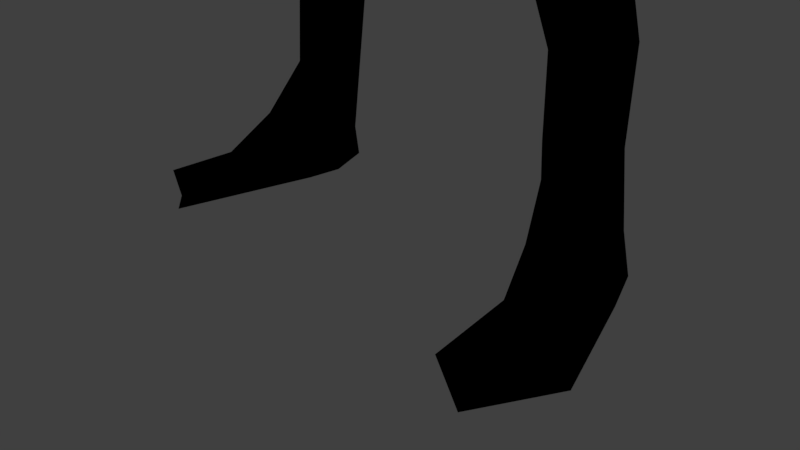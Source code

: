 # Source: UglyOrc.blend  (saved by Blender 2.78.0; exported with 4.5.12 LTS)
import bpy
from mathutils import Matrix  # noqa: F401  (used for matrix-valued properties, if any)

bpy.ops.wm.read_factory_settings(use_empty=True)
scene = bpy.context.scene
scene.name = 'Scene'

# ---- collections
col_collection_1 = bpy.data.collections.new('Collection 1'); scene.collection.children.link(col_collection_1)

# ---- images (referenced by path relative to the original .blend; pixels are not part of the script)
import os
ASSET_DIR = os.environ.get("B2B_ASSET_DIR", "")  # directory of the original .blend (textures are referenced by path, not embedded)
HERE = os.path.dirname(os.path.abspath(__file__))  # packed textures are extracted next to this script under _unpacked/

def load_image(name, relpath, width, height, colorspace="sRGB"):
    """Load a texture the original file referenced (path relative to the .blend, or extracted next to this script)."""
    p = next((c for c in (os.path.join(HERE, relpath), os.path.join(ASSET_DIR, relpath)) if relpath and os.path.exists(c)), "")
    if p:
        img = bpy.data.images.load(p, check_existing=True)
        img.name = name
    else:  # same state as the original file: an image datablock whose file is absent (Cycles renders it pink)
        img = bpy.data.images.new(name, width, height)
        img.source = "FILE"
        img.filepath = "//" + (relpath or name)
    img.colorspace_settings.name = colorspace
    return img
img_guyy = load_image('guyy', 'guyy.png', 1024, 1024, 'sRGB')

# ---- materials (node trees are filled in below, after node groups)
mat_material_002 = bpy.data.materials.new('Material.002')
mat_material_002.alpha_threshold = 0.0
mat_material_002.diffuse_color = (0.9404, 0.2367, 0.2127, 1.0)
mat_material_002.roughness = 0.5
mat_material_002.specular_intensity = 0.1094
mat_material_002.line_color = (0.0, 0.0, 0.0, 1.0)

# ---- material node trees
mat_material_002.use_nodes = True; mat_material_002.node_tree.nodes.clear()
_N = mat_material_002.node_tree.nodes; _L = mat_material_002.node_tree.links
n0 = _N.new('NodeUndefined'); n0.name = 'Output'; n0.location = (300, 300)
n0.inputs[1].default_value = 1.0
n1 = _N.new('NodeUndefined'); n1.name = 'Material'; n1.location = (10, 300)
n1.inputs[1].default_value = (0.0, 0.0, 0.0, 1.0)
n1.inputs[2].default_value = 0.0
n1.inputs[3].default_value = (0.0, 0.0, 0.0)
n2 = _N.new('ShaderNodeTexImage'); n2.name = 'Image Texture'; n2.location = (258, -144)
n2.width = 140
n2.image = img_guyy
_L.new(n1.outputs[0], n0.inputs[0])
_L.new(n2.outputs[0], n1.inputs[0])

# ---- world
world_world = bpy.data.worlds.new('World'); scene.world = world_world
world_world.color = (0.05088, 0.05088, 0.05088)
world_world.use_sun_shadow = False
world_world.sun_shadow_jitter_overblur = 0.0
world_world.cycles.sampling_method = 'MANUAL'

# ---- cameras
cam_camera = bpy.data.cameras.new('Camera')
cam_camera.clip_end = 100.0
cam_camera.lens = 35.0
cam_camera.sensor_width = 32.0
cam_camera.sensor_height = 18.0
cam_camera.ortho_scale = 7.314
cam_camera.dof.focus_distance = 0.0

# ---- lights
light_lamp = bpy.data.lights.new('Lamp', 'POINT')
light_lamp.transmission_factor = 0.0
light_lamp.cutoff_distance = 30.0
light_lamp.energy = 100.0
light_lamp.shadow_buffer_clip_start = 1.001
light_lamp.shadow_soft_size = 0.1
light_lamp.shadow_maximum_resolution = 0.006
light_lamp.use_absolute_resolution = True

# ---- meshes
me_cube_006 = bpy.data.meshes.new('Cube.006')
me_cube_006.from_pydata([(-4.6, 0.1561, -1.741), (-4.795, -0.04135, -2.31), (-5.075, -0.2915, -2.469), (-5.018, -0.8854, -2.453), (-5.005, -0.9963, -2.372), (-5.164, -0.3654, -2.438), (-4.977, 0.05027, -1.503), (-4.973, -0.3366, -1.416), (-5.118, -0.5812, -2.07), (-5.106, -0.2036, -2.221), (-4.826, -0.6022, -1.42), (-4.623, -0.6379, -1.56), (-4.845, -0.7886, -2.063), (-5.002, -0.7764, -1.997), (-4.777, -0.2746, -2.316), (-4.793, -0.6063, -2.195), (-4.523, -0.4053, -1.711), (-5.047, -0.4574, -1.668), (-4.952, -0.7941, -1.708), (-4.91, -0.7961, -1.891), (-4.617, -0.5026, -1.884), (-4.614, -0.1536, -1.979), (-4.842, -1.075, -1.82), (-4.65, -0.8078, -1.835), (-4.827, -1.343, -2.058), (-4.766, -0.8008, -1.944), (-4.697, -0.8832, -1.697), (-4.854, -0.9859, -1.99), (-4.688, -0.9998, -1.924), (-4.856, -0.8743, -1.624), (-5.104, -0.5445, -2.431), (-5.16, -0.6126, -2.354), (-5.041, -0.2457, -2.466), (-5.063, -0.1462, -2.455), (-5.145, -0.9382, -2.382), (-5.068, -1.0, -2.585), (-5.169, -1.053, -2.531), (-5.056, -1.101, -2.513), (-5.005, -1.289, -2.759), (-5.015, -1.206, -2.82), (-5.103, -1.269, -2.801), (-5.049, -1.125, -2.725), (-5.142, -1.191, -2.696), (-5.037, -1.22, -2.658), (-5.032, -0.6434, -2.606), (-5.026, -0.7626, -2.564), (-5.17, -0.6988, -2.556), (-5.083, -0.7202, -2.782), (-5.187, -0.7735, -2.747), (-5.077, -0.8282, -2.744), (-5.028, -0.9562, -3.058), (-5.032, -0.8663, -3.091), (-5.124, -0.9236, -3.096), (-5.065, -0.8093, -2.967), (-5.161, -0.8698, -2.963), (-5.06, -0.9104, -2.932), (-5.013, -0.3909, -2.672), (-5.056, -0.5072, -2.643), (-5.173, -0.4032, -2.647), (-5.05, -0.4279, -2.849), (-5.171, -0.4488, -2.837), (-5.089, -0.5332, -2.823), (-5.022, -0.6341, -3.117), (-4.989, -0.5461, -3.14), (-5.092, -0.5706, -3.163), (-5.026, -0.4963, -3.025), (-5.136, -0.5233, -3.041), (-5.062, -0.5951, -3.001), (-4.912, -0.1506, -2.648), (-4.955, -0.2605, -2.639), (-5.055, -0.1629, -2.639), (-4.948, -0.1628, -2.793), (-5.066, -0.1742, -2.792), (-4.984, -0.2547, -2.787), (-4.911, -0.3038, -3.03), (-4.881, -0.2269, -3.036), (-4.981, -0.2376, -3.062), (-4.92, -0.1981, -2.94), (-5.027, -0.2114, -2.961), (-4.953, -0.2841, -2.935), (-5.125, -0.7937, -2.217), (-5.08, -0.7405, -2.3), (-5.052, -0.8788, -2.186), (-4.892, -0.807, -2.287), (-4.96, -0.747, -2.336), (-5.088, -0.6987, -2.338), (-4.963, -0.7054, -2.374), (-4.913, -0.6264, -2.424), (-4.981, -0.5516, -2.465), (-5.001, -0.5039, -2.482), (-4.917, -0.4289, -2.486), (-4.951, -0.3322, -2.489), (-5.123, -0.481, -2.454), (-4.964, -0.08193, -2.479), (-4.833, -0.2185, -2.492), (-4.926, -0.2842, -2.484), (-4.554, 0.2128, -1.507), (-4.486, -0.2289, -1.47), (-4.766, -0.3749, -1.252), (-4.901, 0.1025, -1.29), (-4.587, -0.4533, -1.471), (-4.923, -0.2117, -1.295), (-4.898, -0.5073, -2.429), (-5.16, -0.4825, -2.35), (-5.027, -0.6568, -1.805), (-4.695, -0.6826, -1.957), (-4.951, -0.666, -1.501), (-4.585, -0.7103, -1.706), (-4.886, -0.6934, -2.324), (-5.136, -0.6778, -2.244), (-4.862, -0.3163, -2.448), (-5.112, -0.2415, -2.397), (-3.199, -0.6473, -7.348), (-2.413, 1.151, -7.747), (-1.89, 1.134, -7.001), (-2.329, 0.579, -6.695), (-2.369, 1.664, -7.746), (-1.852, 1.562, -7.077), (-2.757, 1.683, -7.498), (-3.004, 1.069, -7.527), (-2.816, -0.8406, -7.756), (-2.913, 0.8802, -7.748), (-3.47, -0.3212, -7.662), (-2.749, 0.7397, -6.717), (-2.518, -0.1649, -7.11), (-2.498, 0.7295, -7.748), (-3.134, 0.2214, -7.752), (-1.978, 1.145, -7.517), (-2.244, 1.98, -7.531), (-2.654, 1.639, -6.94), (-2.912, 1.003, -7.028), (-2.322, -0.9945, -7.508), (-2.04, 0.6818, -7.002), (-3.143, 0.2821, -7.311), (-1.933, 1.015, -6.367), (-2.664, 1.296, -6.367), (-2.844, 1.338, -7.706), (-1.498, 1.207, 1.271), (-1.539, 0.5073, 2.656), (-1.908, 1.437, 2.287), (-1.254, 2.331, 2.595), (-1.889, 1.753, 2.034), (-1.444, 1.402, 0.2857), (-1.118, 2.021, -0.2292), (-1.602, 0.8098, 4.571), (-1.626, 1.548, 4.988), (-1.14, 2.518, 4.863), (-1.587, 2.325, 2.935), (-1.518, 0.3246, 4.007), (-1.834, 2.019, 4.654), (-1.133, 0.4758, 4.379), (-1.274, 1.738, 5.154), (-1.545, 2.756, 4.362), (-1.523, -0.1018, 3.189), (-1.156, -0.06432, 3.638), (-1.389, 0.103, 2.421), (-1.626, 1.118, 1.916), (-0.9779, -0.1799, 2.065), (-1.257, 0.3668, 2.173), (-1.157, 2.61, 3.789), (-1.587, 1.893, 1.777), (-1.124, 0.2939, 4.191), (-1.388, -0.3031, 2.695), (-0.8333, -0.6465, 1.197), (-0.7415, -0.5929, -0.8921), (-2.007, 1.472, 2.783), (-2.833, 0.7054, 4.267), (-2.648, 2.193, 3.919), (-2.157, 0.09857, 3.274), (0.0, 0.219, -1.495), (-0.6003, 0.287, 4.388), (-0.8634, 1.641, 5.134), (0.0, -0.3797, 2.141), (0.0, -0.3015, 3.554), (-1.157, 1.152, 5.162), (-0.4209, -0.635, -1.044), (-0.7511, 0.5727, 4.663), (0.0, 0.1022, 4.35), (-0.8075, 2.224, -0.06568), (0.0, 2.159, 4.612), (0.0, 2.154, 2.944), (0.0, 1.893, 1.308), (0.0, 2.072, -0.7556), (-3.102, 0.4296, 1.221), (-4.126, 1.034, 1.61), (-3.419, 1.395, 1.141), (-3.715, -0.03026, 1.614), (-1.952, 2.044, 2.322), (-1.695, 0.04623, 2.901), (-1.874, 0.5411, 4.269), (-2.033, 2.354, 2.604), (-1.85, 0.004287, 3.272), (-2.223, 1.519, 4.602), (-1.869, 1.455, 2.679), (-1.733, 0.537, 2.856), (-2.222, 0.7922, 4.445), (-2.152, 2.532, 4.198), (-2.041, 0.3184, 3.993), (-2.531, 1.19, -5.958), (-2.196, 0.9068, -5.958), (-2.588, 1.558, -5.958), (-1.588, 0.4695, -3.085), (-2.275, 1.316, -2.936), (-1.84, 1.105, -5.958), (-2.302, 1.798, -5.965), (-1.25, 1.374, -3.159), (-2.22, 0.6375, 2.486), (-2.987, 0.159, 3.159), (-2.024, 0.8406, -4.876), (-2.545, 1.662, -4.844), (-1.661, 1.661, -4.907), (-2.445, 2.013, 2.42), (-3.409, 1.387, 3.461), (-0.1769, 0.6398, -1.565), (-0.411, 1.75, -1.341), (0.0, 1.465, -1.749), (-0.8843, 1.9, -0.9615), (-0.4917, 0.2938, -1.512), (-1.804, 0.3236, -0.6287), (-0.3163, 0.5445, -1.737), (-0.4769, 1.619, -1.736), (-0.7134, 1.631, -1.936), (-1.948, 1.297, -1.383), (-1.308, 0.04243, -1.657), (-1.023, 0.2011, -1.173), (-1.176, 1.89, -0.9418), (-4.321, 0.008628, -0.9365), (-4.653, -0.1596, -0.7802), (-4.918, 0.2126, -0.8466), (-4.499, 0.4549, -1.089), (-4.014, 1.028, -0.01178), (-3.697, 0.4023, 0.0546), (-4.703, 0.7009, 0.4148), (-4.304, 0.1349, 0.4161), (-1.21, 0.07208, 0.7797), (-0.9346, 1.933, 0.6253), (0.0, -0.7429, -0.3718), (-0.7768, -0.8893, 0.04563), (0.0, 2.279, 0.4225), (-1.567, -0.03601, 2.776), (-1.83, 2.231, 2.183), (-1.518, 0.4948, 4.31), (-1.474, 2.173, 4.939), (-0.3559, 0.07663, -1.461), (-0.7473, 2.04, -0.6676), (-0.8557, 0.1561, 5.388), (-0.5773, 1.465, 5.757), (0.0, -0.5312, 4.908), (-0.8113, 0.139, 7.372), (-0.5773, 1.385, 7.437), (0.0, -0.4258, 7.437), (0.0, 0.4563, 7.741), (-0.9096, 0.9802, 5.353), (-0.5691, 0.1207, 4.872), (4.6, 0.1561, -1.741), (4.795, -0.04135, -2.31), (5.075, -0.2915, -2.469), (5.018, -0.8854, -2.453), (5.005, -0.9963, -2.372), (5.164, -0.3654, -2.438), (4.977, 0.05027, -1.503), (4.973, -0.3366, -1.416), (5.118, -0.5812, -2.07), (5.106, -0.2036, -2.221), (4.826, -0.6022, -1.42), (4.623, -0.6379, -1.56), (4.845, -0.7886, -2.063), (5.002, -0.7764, -1.997), (4.777, -0.2746, -2.316), (4.793, -0.6063, -2.195), (4.523, -0.4053, -1.711), (5.047, -0.4574, -1.668), (4.952, -0.7941, -1.708), (4.91, -0.7961, -1.891), (4.617, -0.5026, -1.884), (4.614, -0.1536, -1.979), (4.842, -1.075, -1.82), (4.65, -0.8078, -1.835), (4.827, -1.343, -2.058), (4.766, -0.8008, -1.944), (4.697, -0.8832, -1.697), (4.854, -0.9859, -1.99), (4.688, -0.9998, -1.924), (4.856, -0.8743, -1.624), (5.104, -0.5445, -2.431), (5.16, -0.6126, -2.354), (5.041, -0.2457, -2.466), (5.063, -0.1462, -2.455), (5.145, -0.9382, -2.382), (5.068, -1.0, -2.585), (5.169, -1.053, -2.531), (5.056, -1.101, -2.513), (5.005, -1.289, -2.759), (5.015, -1.206, -2.82), (5.103, -1.269, -2.801), (5.049, -1.125, -2.725), (5.142, -1.191, -2.696), (5.037, -1.22, -2.658), (5.032, -0.6434, -2.606), (5.026, -0.7626, -2.564), (5.17, -0.6988, -2.556), (5.083, -0.7202, -2.782), (5.187, -0.7735, -2.747), (5.077, -0.8282, -2.744), (5.028, -0.9562, -3.058), (5.032, -0.8663, -3.091), (5.124, -0.9236, -3.096), (5.065, -0.8093, -2.967), (5.161, -0.8698, -2.963), (5.06, -0.9104, -2.932), (5.013, -0.3909, -2.672), (5.056, -0.5072, -2.643), (5.173, -0.4032, -2.647), (5.05, -0.4279, -2.849), (5.171, -0.4488, -2.837), (5.089, -0.5332, -2.823), (5.022, -0.6341, -3.117), (4.989, -0.5461, -3.14), (5.092, -0.5706, -3.163), (5.026, -0.4963, -3.025), (5.136, -0.5233, -3.041), (5.062, -0.5951, -3.001), (4.912, -0.1506, -2.648), (4.955, -0.2605, -2.639), (5.055, -0.1629, -2.639), (4.948, -0.1628, -2.793), (5.066, -0.1742, -2.792), (4.984, -0.2547, -2.787), (4.911, -0.3038, -3.03), (4.881, -0.2269, -3.036), (4.981, -0.2376, -3.062), (4.92, -0.1981, -2.94), (5.027, -0.2114, -2.961), (4.953, -0.2841, -2.935), (5.125, -0.7937, -2.217), (5.08, -0.7405, -2.3), (5.052, -0.8788, -2.186), (4.892, -0.807, -2.287), (4.96, -0.747, -2.336), (5.088, -0.6987, -2.338), (4.963, -0.7054, -2.374), (4.913, -0.6264, -2.424), (4.981, -0.5516, -2.465), (5.001, -0.5039, -2.482), (4.917, -0.4289, -2.486), (4.951, -0.3322, -2.489), (5.123, -0.481, -2.454), (4.964, -0.08193, -2.479), (4.833, -0.2185, -2.492), (4.926, -0.2842, -2.484), (4.554, 0.2128, -1.507), (4.486, -0.2289, -1.47), (4.766, -0.3749, -1.252), (4.901, 0.1025, -1.29), (4.587, -0.4533, -1.471), (4.923, -0.2117, -1.295), (4.898, -0.5073, -2.429), (5.16, -0.4825, -2.35), (5.027, -0.6568, -1.805), (4.695, -0.6826, -1.957), (4.951, -0.666, -1.501), (4.585, -0.7103, -1.706), (4.886, -0.6934, -2.324), (5.136, -0.6778, -2.244), (4.862, -0.3163, -2.448), (5.112, -0.2415, -2.397), (3.199, -0.6473, -7.348), (2.413, 1.151, -7.747), (1.89, 1.134, -7.001), (2.329, 0.579, -6.695), (2.369, 1.664, -7.746), (1.852, 1.562, -7.077), (2.757, 1.683, -7.498), (3.004, 1.069, -7.527), (2.913, 0.8802, -7.748), (3.47, -0.3212, -7.662), (2.225, 0.03048, -7.603), (2.749, 0.7397, -6.717), (2.518, -0.1649, -7.11), (2.498, 0.7295, -7.748), (3.134, 0.2214, -7.752), (1.978, 1.145, -7.517), (2.244, 1.98, -7.531), (2.654, 1.639, -6.94), (2.94, -1.317, -7.685), (2.912, 1.003, -7.028), (2.322, -0.9945, -7.508), (2.04, 0.6818, -7.002), (3.143, 0.2821, -7.311), (1.933, 1.015, -6.367), (2.664, 1.296, -6.367), (2.844, 1.338, -7.706), (1.498, 1.207, 1.271), (1.539, 0.5073, 2.656), (1.908, 1.437, 2.287), (1.254, 2.331, 2.595), (1.889, 1.753, 2.034), (1.444, 1.402, 0.2857), (1.118, 2.021, -0.2292), (1.602, 0.8098, 4.571), (1.626, 1.548, 4.988), (1.14, 2.518, 4.863), (1.587, 2.325, 2.935), (1.518, 0.3246, 4.007), (1.834, 2.019, 4.654), (1.133, 0.4758, 4.379), (1.274, 1.738, 5.154), (1.545, 2.756, 4.362), (1.523, -0.1018, 3.189), (1.156, -0.06432, 3.638), (1.389, 0.103, 2.421), (1.626, 1.118, 1.916), (0.9779, -0.1799, 2.065), (1.257, 0.3668, 2.173), (1.157, 2.61, 3.789), (1.587, 1.893, 1.777), (1.124, 0.2939, 4.191), (1.388, -0.3031, 2.695), (0.8333, -0.6465, 1.197), (0.7415, -0.5929, -0.8921), (2.007, 1.472, 2.783), (2.833, 0.7054, 4.267), (2.648, 2.193, 3.919), (2.157, 0.09857, 3.274), (0.6003, 0.287, 4.388), (0.8634, 1.641, 5.134), (1.157, 1.152, 5.162), (0.4209, -0.635, -1.044), (0.7511, 0.5727, 4.663), (0.8075, 2.224, -0.06568), (3.102, 0.4296, 1.221), (4.126, 1.034, 1.61), (3.419, 1.395, 1.141), (3.715, -0.03026, 1.614), (1.952, 2.044, 2.322), (1.695, 0.04623, 2.901), (1.874, 0.5411, 4.269), (2.033, 2.354, 2.604), (1.85, 0.004287, 3.272), (2.223, 1.519, 4.602), (1.869, 1.455, 2.679), (1.733, 0.537, 2.856), (2.222, 0.7922, 4.445), (2.152, 2.532, 4.198), (2.041, 0.3184, 3.993), (2.531, 1.19, -5.958), (2.196, 0.9068, -5.958), (2.588, 1.558, -5.958), (1.588, 0.4695, -3.085), (2.275, 1.316, -2.936), (1.84, 1.105, -5.958), (2.302, 1.798, -5.965), (1.25, 1.374, -3.159), (2.22, 0.6375, 2.486), (2.987, 0.159, 3.159), (2.024, 0.8406, -4.876), (2.545, 1.662, -4.844), (1.661, 1.661, -4.907), (2.445, 2.013, 2.42), (3.409, 1.387, 3.461), (0.1769, 0.6398, -1.565), (0.411, 1.75, -1.341), (0.8843, 1.9, -0.9615), (0.4917, 0.2938, -1.512), (1.804, 0.3236, -0.6287), (0.3163, 0.5445, -1.737), (0.4769, 1.619, -1.736), (0.7134, 1.631, -1.936), (1.948, 1.297, -1.383), (1.308, 0.04243, -1.657), (1.023, 0.2011, -1.173), (1.176, 1.89, -0.9418), (4.321, 0.008628, -0.9365), (4.653, -0.1596, -0.7802), (4.918, 0.2126, -0.8466), (4.499, 0.4549, -1.089), (4.014, 1.028, -0.01178), (3.697, 0.4023, 0.0546), (4.703, 0.7009, 0.4148), (4.304, 0.1349, 0.4161), (1.21, 0.07208, 0.7797), (0.9346, 1.933, 0.6253), (0.7768, -0.8893, 0.04563), (1.567, -0.03601, 2.776), (1.83, 2.231, 2.183), (1.518, 0.4948, 4.31), (1.474, 2.173, 4.939), (0.3559, 0.07663, -1.461), (0.7473, 2.04, -0.6676), (0.8557, 0.1561, 5.388), (0.5773, 1.465, 5.757), (0.8113, 0.139, 7.372), (0.5773, 1.385, 7.437), (0.9096, 0.9802, 5.353), (0.5691, 0.1207, 4.872), (0.5773, 1.41, 6.907), (-0.8253, 0.1444, 6.746), (-0.5773, 1.41, 6.907), (0.0, -1.028, 7.236), (0.8253, 0.1444, 6.746), (-0.5773, 1.435, 6.384), (0.0, -1.03, 6.097), (0.8391, 0.1497, 6.129), (0.5773, 1.435, 6.384), (-0.8391, 0.1497, 6.129), (0.5773, 1.429, 6.514), (-0.8357, 0.1484, 6.282), (-0.5773, 1.429, 6.514), (0.0, -1.439, 6.16), (0.8357, 0.1484, 6.282)], [], [(6, 0, 1, 9), (111, 2, 5), (102, 88, 89), (24, 27, 28), (106, 18, 29), (31, 30, 46), (95, 69, 94), (62, 67, 66, 64), (80, 109, 81), (4, 34, 36, 37), (111, 5, 103, 9), (109, 8, 103, 31), (5, 2, 58), (186, 184, 232, 233), (104, 13, 19), (108, 15, 83), (22, 27, 24), (8, 80, 82, 13), (7, 106, 10), (101, 10, 100, 98), (118, 136, 119), (8, 109, 80), (18, 104, 19), (12, 25, 19, 13), (14, 1, 21), (15, 14, 21, 20), (26, 22, 28), (110, 14, 102, 90), (135, 200, 129), (231, 183, 186, 233), (97, 16, 0, 96), (18, 27, 22), (117, 204, 210, 203), (35, 37, 43, 41), (11, 107, 16), (83, 12, 82, 4), (91, 90, 56), (106, 17, 104, 18), (109, 31, 85), (251, 492, 249), (107, 11, 26), (105, 20, 107, 23), (115, 123, 124), (27, 19, 25), (22, 24, 28), (18, 19, 27), (216, 244, 214), (105, 15, 20), (38, 43, 42, 40), (85, 31, 46), (80, 34, 82), (93, 33, 9), (105, 23, 25), (81, 109, 85), (84, 3, 81), (38, 40, 39), (23, 107, 26), (50, 55, 54, 52), (30, 92, 89, 88), (45, 86, 85), (103, 5, 92), (2, 111, 32), (80, 81, 34), (88, 44, 30), (14, 94, 1), (44, 45, 49, 47), (37, 36, 42, 43), (81, 3, 34), (43, 38, 39, 41), (4, 82, 34), (83, 4, 3), (108, 86, 87), (50, 52, 51), (54, 53, 51, 52), (5, 58, 92), (36, 35, 41, 42), (103, 8, 9), (103, 30, 31), (124, 131, 132), (102, 87, 88), (45, 46, 48, 49), (47, 49, 55, 53), (215, 213, 214), (91, 56, 2), (46, 44, 47, 48), (56, 57, 61, 59), (49, 48, 54, 55), (30, 44, 46), (55, 50, 51, 53), (85, 46, 45), (87, 45, 44), (102, 89, 90), (62, 64, 63), (66, 65, 63, 64), (32, 33, 70), (48, 47, 53, 54), (57, 89, 92), (110, 90, 91), (57, 58, 60, 61), (59, 61, 67, 65), (58, 56, 59, 60), (237, 236, 163), (68, 69, 73, 71), (61, 60, 66, 67), (2, 56, 58), (67, 62, 63, 65), (57, 92, 58), (90, 57, 56), (94, 110, 95), (74, 76, 75), (78, 77, 75, 76), (149, 242, 152), (60, 59, 65, 66), (128, 118, 129), (286, 256, 345, 349), (70, 68, 71, 72), (69, 70, 72, 73), (71, 73, 79, 77), (101, 7, 10), (69, 95, 32), (159, 146, 179), (180, 395, 415), (73, 72, 78, 79), (358, 272, 273), (93, 68, 70), (79, 74, 75, 77), (32, 70, 69), (94, 69, 68), (228, 229, 96, 99), (226, 97, 96, 229), (21, 0, 16), (100, 16, 97), (419, 470, 464), (12, 13, 82), (72, 71, 77, 78), (34, 3, 35, 36), (81, 85, 86, 84), (74, 79, 78, 76), (105, 12, 15), (111, 9, 33), (106, 7, 17), (168, 207, 206), (89, 57, 90), (110, 91, 95), (2, 32, 95, 91), (10, 106, 29), (169, 243, 213), (101, 98, 99), (88, 87, 44), (102, 15, 108, 87), (3, 4, 37, 35), (83, 15, 12), (104, 8, 13), (131, 124, 112), (198, 135, 123), (6, 101, 99), (188, 239, 153), (226, 227, 98, 97), (203, 134, 114), (228, 99, 98, 227), (113, 125, 121), (456, 449, 448, 455), (16, 107, 20), (14, 110, 94), (141, 240, 140), (33, 93, 70), (108, 84, 86), (189, 241, 144), (86, 45, 87), (119, 121, 126), (133, 122, 112), (132, 115, 124), (211, 165, 206), (127, 114, 132), (159, 147, 152), (134, 199, 115), (128, 129, 204, 117), (237, 163, 234), (113, 136, 116), (136, 113, 121), (137, 235, 142, 234), (173, 409, 416), (116, 136, 118), (137, 156, 160), (118, 119, 130, 129), (187, 193, 190), (119, 126, 122, 133), (133, 130, 119), (131, 112, 122, 120), (135, 129, 130), (171, 174, 252), (172, 412, 417), (195, 192, 166), (123, 130, 133), (155, 239, 138), (197, 195, 166), (188, 191, 194), (117, 127, 116, 128), (125, 127, 132), (122, 126, 120), (154, 148, 153), (127, 113, 116), (185, 183, 231, 230), (146, 171, 179), (155, 158, 157), (164, 237, 234), (119, 136, 121), (123, 135, 130), (238, 235, 181), (151, 145, 174), (198, 123, 115, 199), (121, 125, 126), (160, 140, 180), (225, 221, 222), (216, 225, 143), (158, 156, 137), (218, 142, 225, 222), (400, 406, 426), (155, 157, 162), (158, 155, 138), (125, 113, 127), (149, 192, 145), (263, 347, 255), (171, 151, 174), (169, 487, 427), (138, 188, 194), (166, 212, 207), (179, 401, 414), (197, 166, 207, 168), (114, 134, 132), (134, 115, 132), (218, 224, 164), (158, 137, 234, 163), (194, 191, 168), (238, 178, 235), (495, 497, 249, 492), (141, 156, 139), (234, 142, 218, 164), (178, 244, 143), (471, 397, 464, 468), (167, 196, 190), (140, 240, 147), (189, 195, 197), (147, 240, 187), (147, 190, 196, 152), (191, 188, 153), (192, 196, 167), (260, 254, 350, 353), (144, 241, 150), (144, 176, 174, 145), (146, 242, 151), (395, 180, 414), (151, 242, 145), (176, 150, 170), (140, 159, 180), (159, 179, 414, 180), (166, 192, 167, 212), (187, 240, 139), (194, 193, 139, 138), (424, 405, 428), (417, 173, 162, 172), (158, 138, 139, 156), (154, 173, 161), (175, 243, 169), (169, 427, 236, 175), (416, 177, 161, 173), (255, 275, 254), (418, 172, 163, 236), (207, 212, 184, 186), (206, 183, 185, 211), (206, 165, 194, 168), (412, 172, 418), (138, 239, 188), (156, 141, 160), (229, 228, 232, 230), (273, 281, 279), (424, 177, 416), (148, 241, 189), (147, 187, 190), (148, 197, 191, 153), (153, 239, 162), (401, 179, 425), (170, 253, 176), (150, 241, 161), (161, 241, 148), (177, 170, 161), (162, 239, 155), (159, 152, 146), (144, 150, 176), (164, 243, 175), (458, 459, 431, 432), (140, 147, 159), (186, 183, 206, 207), (253, 170, 177), (253, 177, 494, 247), (260, 261, 271), (252, 176, 253, 245), (361, 270, 274), (496, 498, 250, 248), (209, 200, 198), (416, 405, 424), (246, 490, 425, 171), (146, 151, 171), (429, 488, 182), (182, 178, 238, 429), (160, 141, 140), (447, 383, 451), (360, 264, 283), (267, 358, 273), (157, 172, 162), (261, 260, 355), (198, 208, 209), (236, 482, 418), (167, 211, 212), (252, 174, 176), (172, 157, 163), (184, 212, 211, 185), (143, 142, 235), (148, 189, 197), (221, 205, 202, 222), (237, 175, 236), (208, 203, 210), (232, 228, 227, 233), (100, 97, 98), (227, 226, 231, 233), (231, 226, 229, 230), (260, 271, 263), (222, 202, 201, 223), (195, 189, 144), (192, 149, 196), (211, 167, 190, 165), (145, 242, 149), (195, 144, 145, 192), (187, 139, 193), (196, 149, 152), (134, 203, 199), (224, 223, 219), (193, 165, 190), (168, 191, 197), (210, 205, 201, 208), (245, 253, 247), (201, 202, 209, 208), (200, 209, 204), (213, 243, 217), (213, 219, 220, 214), (213, 217, 219), (217, 164, 224), (209, 202, 205, 210), (217, 243, 164), (193, 194, 165), (460, 487, 169), (214, 244, 182), (460, 169, 213, 215), (461, 215, 214, 182), (250, 251, 249, 248), (198, 199, 208), (210, 204, 209), (223, 201, 205, 221), (116, 118, 128), (117, 114, 127), (218, 222, 223), (223, 224, 218), (220, 216, 214), (132, 131, 120, 125), (220, 219, 221), (142, 143, 225), (225, 220, 221), (135, 198, 200), (143, 244, 216), (203, 114, 117), (11, 16, 100), (219, 217, 224), (208, 199, 203), (221, 219, 223), (277, 282, 280), (164, 175, 237), (181, 235, 137, 160), (178, 143, 235), (409, 173, 417), (173, 154, 162), (497, 496, 248, 249), (133, 112, 124, 123), (152, 242, 146), (120, 126, 125), (415, 181, 160, 180), (265, 361, 280), (255, 268, 275), (409, 403, 416), (501, 247, 489, 502), (177, 424, 494), (281, 272, 276), (252, 245, 246), (274, 270, 275), (340, 299, 339), (171, 252, 246), (493, 425, 490), (8, 17, 9), (379, 380, 376), (250, 491, 492, 251), (281, 276, 278), (261, 360, 271), (358, 262, 271), (359, 266, 279), (283, 264, 265, 280), (10, 11, 100), (7, 6, 17), (357, 284, 346), (268, 356, 269), (304, 305, 306), (84, 83, 3), (310, 345, 256), (254, 260, 263, 255), (263, 365, 287), (257, 288, 290, 289), (364, 268, 348), (293, 295, 296, 294), (348, 255, 347, 322), (327, 325, 331, 333), (323, 349, 348), (299, 340, 341), (257, 338, 335), (288, 258, 291, 290), (357, 259, 365, 263), (259, 357, 346), (376, 380, 384), (336, 266, 337, 258), (292, 293, 294), (334, 262, 267, 336), (278, 276, 282), (463, 487, 460), (354, 264, 355, 352), (361, 265, 270), (269, 359, 274), (360, 261, 264), (273, 279, 266, 267), (283, 280, 276), (266, 359, 269), (261, 355, 264), (262, 358, 267), (362, 269, 356, 341), (275, 268, 269, 274), (369, 387, 378), (356, 268, 364, 344), (268, 255, 348), (287, 347, 263), (254, 270, 351, 350), (305, 307, 308, 306), (276, 280, 282), (372, 382, 383), (303, 301, 307, 309), (342, 356, 343), (338, 362, 340), (358, 271, 360, 272), (357, 262, 363, 285), (385, 388, 373), (317, 319, 320, 318), (361, 274, 359, 277), (365, 256, 286), (363, 335, 339), (277, 359, 279), (282, 277, 279), (273, 272, 281), (294, 296, 297, 292), (337, 257, 258), (335, 334, 288), (278, 282, 281), (282, 279, 281), (272, 283, 276), (361, 277, 280), (337, 338, 257), (306, 308, 309, 304), (462, 466, 461), (346, 284, 342, 343), (284, 357, 285), (322, 324, 326, 325), (285, 363, 339), (375, 384, 380), (269, 362, 337), (329, 331, 332, 330), (298, 342, 284), (337, 362, 338), (363, 334, 335), (343, 311, 346), (288, 334, 336), (341, 342, 298), (290, 291, 297, 296), (299, 298, 301, 303), (316, 317, 318), (295, 293, 292, 297), (335, 288, 257), (284, 285, 300), (336, 258, 288), (318, 320, 321, 316), (341, 298, 299), (289, 290, 296, 295), (310, 312, 314, 313), (311, 343, 344), (300, 299, 303, 302), (341, 356, 342), (340, 362, 341), (349, 323, 286), (285, 339, 300), (344, 345, 310), (302, 303, 309, 308), (311, 310, 313, 315), (328, 329, 330), (307, 305, 304, 309), (284, 300, 298), (256, 259, 312), (339, 299, 300), (330, 332, 333, 328), (344, 310, 311), (301, 302, 308, 307), (312, 311, 315, 314), (315, 313, 319, 321), (344, 364, 345), (343, 356, 344), (312, 259, 346), (457, 451, 371, 450), (314, 315, 321, 320), (323, 322, 325, 327), (475, 350, 351, 472), (319, 317, 316, 321), (256, 312, 310), (474, 353, 350, 475), (347, 287, 324), (346, 311, 312), (254, 275, 270), (348, 322, 323), (313, 314, 320, 319), (324, 323, 327, 326), (468, 469, 448, 449), (287, 286, 324), (267, 266, 336), (326, 327, 333, 332), (354, 351, 270), (331, 329, 328, 333), (347, 324, 322), (265, 264, 354), (286, 323, 324), (422, 459, 458), (325, 326, 332, 331), (339, 335, 338, 340), (291, 289, 295, 297), (391, 372, 373), (363, 262, 334), (272, 360, 283), (269, 337, 266), (345, 364, 349), (298, 300, 302, 301), (262, 357, 263), (364, 348, 349), (365, 286, 287), (446, 389, 369), (482, 480, 418), (413, 412, 418), (386, 376, 384), (447, 390, 383), (377, 369, 378), (355, 260, 353), (472, 351, 352, 473), (374, 379, 367), (473, 352, 353, 474), (258, 257, 289, 291), (12, 105, 25), (256, 365, 259), (433, 454, 453, 430), (379, 374, 380), (375, 366, 386, 384), (381, 379, 376, 387), (378, 366, 388, 377), (430, 432, 476, 477), (405, 399, 428), (383, 390, 385), (479, 477, 472, 473), (371, 451, 383, 382), (391, 370, 372), (392, 411, 413), (369, 389, 387), (367, 391, 374), (368, 371, 381), (389, 450, 368), (373, 372, 383, 385), (394, 434, 440), (375, 380, 373, 388), (420, 458, 453), (238, 181, 481), (368, 381, 387), (435, 483, 393), (388, 366, 375), (434, 484, 402), (427, 487, 419), (367, 381, 370), (21, 1, 0), (385, 377, 388), (391, 373, 374), (433, 430, 477, 479), (439, 404, 400), (371, 382, 370, 381), (480, 482, 419), (366, 378, 386), (402, 484, 395), (435, 438, 408), (390, 377, 385), (443, 439, 422), (405, 485, 399), (446, 369, 377, 445), (374, 373, 380), (421, 442, 444), (391, 367, 370), (443, 422, 437), (481, 392, 480, 397), (381, 367, 379), (438, 423, 444), (406, 486, 401), (390, 445, 377), (436, 485, 403), (376, 386, 378, 387), (499, 495, 492, 491), (389, 368, 387), (440, 420, 441), (418, 480, 392, 413), (410, 412, 413), (411, 396, 394), (427, 419, 482), (447, 456, 445), (419, 464, 397, 480), (398, 488, 429), (389, 446, 450), (429, 238, 481), (435, 393, 441), (406, 401, 425), (450, 455, 457), (437, 402, 407, 443), (463, 460, 465), (439, 442, 421), (426, 406, 425), (407, 414, 401), (428, 399, 400, 426), (400, 486, 406), (401, 486, 407), (434, 437, 440), (410, 413, 393), (422, 439, 421, 459), (394, 484, 434), (394, 440, 441, 393), (396, 484, 394), (139, 240, 141), (393, 483, 410), (411, 394, 393, 413), (395, 484, 396), (150, 161, 170), (153, 162, 154), (271, 262, 263), (179, 171, 425), (225, 216, 220), (431, 459, 454, 433), (430, 453, 458, 432), (470, 465, 469), (434, 402, 437), (423, 441, 420, 453), (435, 441, 438), (412, 410, 417), (415, 396, 411), (402, 414, 407), (444, 403, 408, 438), (467, 466, 471), (417, 483, 408), (416, 485, 405), (417, 408, 409), (403, 485, 416), (410, 483, 417), (9, 17, 6), (23, 28, 25), (148, 154, 161), (16, 20, 21), (30, 103, 92), (428, 493, 489, 494), (108, 83, 84), (489, 493, 490), (402, 395, 414), (26, 29, 22), (182, 244, 178), (102, 14, 15), (8, 104, 17), (99, 96, 0, 6), (42, 41, 39, 40), (404, 443, 407), (454, 423, 453), (476, 432, 431, 478), (494, 489, 247), (436, 403, 444), (459, 421, 454), (354, 352, 351), (455, 445, 456), (355, 353, 352), (397, 398, 481), (493, 426, 425), (467, 452, 448, 469), (474, 478, 479, 473), (472, 477, 476, 475), (411, 392, 415), (436, 442, 399), (476, 478, 474, 475), (443, 404, 439), (408, 483, 435), (458, 420, 437, 422), (404, 486, 400), (439, 400, 399, 442), (399, 485, 436), (403, 409, 408), (407, 486, 404), (460, 215, 461), (371, 368, 450), (440, 437, 420), (448, 452, 457, 455), (466, 462, 471), (464, 470, 469), (447, 451, 456), (465, 460, 461, 466), (471, 462, 398), (457, 452, 449, 456), (455, 446, 445), (419, 487, 463), (431, 433, 479, 478), (182, 488, 461), (464, 469, 468), (419, 463, 470), (469, 465, 467), (456, 451, 457), (423, 438, 441), (467, 468, 449, 452), (465, 466, 467), (372, 370, 382), (471, 468, 467), (396, 415, 395), (446, 455, 450), (461, 488, 462), (398, 397, 471), (445, 390, 447), (462, 488, 398), (470, 463, 465), (232, 184, 185, 230), (415, 392, 481, 181), (398, 429, 481), (11, 10, 29, 26), (236, 427, 482), (93, 9, 1), (270, 265, 354), (436, 444, 442), (454, 421, 444, 423), (494, 424, 428), (428, 426, 493), (200, 204, 129), (68, 93, 1, 94), (28, 23, 26), (25, 28, 27), (32, 111, 33), (163, 157, 158), (29, 18, 22), (6, 7, 101), (509, 505, 495, 499), (250, 498, 499, 491), (507, 506, 496, 497), (506, 508, 498, 496), (505, 507, 497, 495), (490, 246, 500, 503), (245, 247, 501, 504), (246, 245, 504, 500), (489, 490, 503, 502), (508, 501, 502, 509), (498, 508, 509, 499), (503, 500, 507, 505), (504, 501, 508, 506), (500, 504, 506, 507), (502, 503, 505, 509)])
me_cube_006.polygons.foreach_set('use_smooth', [True] * 776)
_uv = me_cube_006.uv_layers.new(name='UVMap')
_uv.uv.foreach_set('vector', [0.006382, 0.3359, 0.02518, 0.3466, 0.01544, 0.3764, 0.0, 0.3735, 0.5039, 0.8499, 0.5019, 0.846, 0.5064, 0.8466, 0.9072, 0.3163, 0.9066, 0.3118, 0.9093, 0.3115, 0.357, 0.9446, 0.3555, 0.9613, 0.3476, 0.9586, 0.05267, 0.9536, 0.04938, 0.942, 0.05593, 0.9423, 0.01819, 0.9266, 0.01365, 0.9269, 0.01364, 0.9167, 0.9455, 0.644, 0.9488, 0.6373, 0.9488, 0.6471, 0.8188, 0.886, 0.8188, 0.8796, 0.8227, 0.8794, 0.8227, 0.8863, 0.02945, 0.9245, 0.02456, 0.9279, 0.02506, 0.924, 0.9486, 0.6128, 0.9554, 0.6139, 0.955, 0.6225, 0.9496, 0.6212, 0.004796, 0.9392, 0.006952, 0.933, 0.01404, 0.9316, 0.009983, 0.9465, 0.02456, 0.9279, 0.0278, 0.9373, 0.01404, 0.9316, 0.01819, 0.9266, 0.5064, 0.8466, 0.5019, 0.846, 0.5064, 0.836, 0.8116, 0.1773, 0.8635, 0.1627, 0.8707, 0.2285, 0.8421, 0.2348, 0.9554, 0.5821, 0.9522, 0.5924, 0.9486, 0.5867, 0.902, 0.002754, 0.9036, 0.01002, 0.8961, 0.001855, 0.05555, 0.9284, 0.04638, 0.9261, 0.05593, 0.9106, 0.0278, 0.9373, 0.02945, 0.9245, 0.03402, 0.9227, 0.03793, 0.933, 0.5039, 0.9327, 0.5072, 0.947, 0.5007, 0.947, 0.2419, 0.9456, 0.2361, 0.9556, 0.2243, 0.9554, 0.2341, 0.9446, 0.8227, 0.8573, 0.8064, 0.8695, 0.793, 0.8633, 0.0278, 0.9373, 0.02456, 0.9279, 0.02945, 0.9245, 0.04938, 0.942, 0.0407, 0.9436, 0.04321, 0.9362, 0.9439, 0.5942, 0.9411, 0.588, 0.9486, 0.5867, 0.9522, 0.5924, 0.921, 0.01213, 0.931, 0.01778, 0.9199, 0.02905, 0.9036, 0.01002, 0.921, 0.01213, 0.9199, 0.02905, 0.9024, 0.02531, 0.2283, 0.9715, 0.2348, 0.9803, 0.2268, 0.9838, 0.9215, 0.005748, 0.921, 0.01213, 0.9124, 0.002411, 0.917, 0.001766, 0.7997, 0.8024, 0.8112, 0.7808, 0.8185, 0.8291, 0.9946, 0.7387, 0.9927, 0.8032, 0.9595, 0.8006, 0.9613, 0.7368, 0.9062, 0.04923, 0.9035, 0.03476, 0.9285, 0.04656, 0.9261, 0.05798, 0.04938, 0.942, 0.04638, 0.9261, 0.05555, 0.9284, 0.1779, 0.8979, 0.1619, 0.8409, 0.1616, 0.793, 0.1949, 0.8408, 0.9803, 0.5044, 0.9744, 0.5034, 0.9753, 0.494, 0.9808, 0.495, 0.8893, 0.03661, 0.8895, 0.02831, 0.9035, 0.03476, 0.9442, 0.6056, 0.9439, 0.5942, 0.9527, 0.603, 0.9486, 0.6128, 0.5076, 0.662, 0.5031, 0.6606, 0.507, 0.6529, 0.05267, 0.9536, 0.03891, 0.9555, 0.0407, 0.9436, 0.04938, 0.942, 0.02456, 0.9279, 0.01819, 0.9266, 0.02227, 0.9243, 0.5486, 0.9174, 0.5773, 0.9662, 0.5198, 0.9662, 0.8895, 0.02831, 0.8893, 0.03661, 0.881, 0.02532, 0.8956, 0.01834, 0.9024, 0.02531, 0.8895, 0.02831, 0.8876, 0.0207, 0.09465, 0.9736, 0.07262, 0.9775, 0.09102, 0.9424, 0.3555, 0.9613, 0.357, 0.9699, 0.3498, 0.969, 0.8795, 0.3223, 0.8867, 0.3058, 0.8867, 0.3244, 0.04938, 0.942, 0.04321, 0.9362, 0.04638, 0.9261, 0.2101, 0.2918, 0.2169, 0.276, 0.2336, 0.3119, 0.8956, 0.01834, 0.9036, 0.01002, 0.9024, 0.02531, 0.9444, 0.6345, 0.9471, 0.6292, 0.9519, 0.6317, 0.9489, 0.6372, 0.02227, 0.9243, 0.01819, 0.9266, 0.01364, 0.9167, 0.02945, 0.9245, 0.02805, 0.9136, 0.03402, 0.9227, 0.007051, 0.3851, 0.002126, 0.3845, 0.0, 0.3735, 0.3454, 0.9742, 0.3444, 0.9665, 0.3498, 0.969, 0.02506, 0.924, 0.02456, 0.9279, 0.02227, 0.9243, 0.6644, 0.954, 0.6622, 0.9613, 0.6583, 0.9527, 0.9127, 0.8882, 0.9168, 0.8851, 0.9168, 0.8906, 0.8876, 0.0207, 0.8895, 0.02831, 0.881, 0.02532, 0.9736, 0.4898, 0.9715, 0.4963, 0.9665, 0.4948, 0.969, 0.4879, 0.9083, 0.3058, 0.9117, 0.3058, 0.9093, 0.3115, 0.9066, 0.3118, 0.9714, 0.516, 0.9736, 0.5261, 0.9673, 0.5274, 0.01404, 0.9316, 0.006952, 0.933, 0.01054, 0.9284, 0.5019, 0.846, 0.5039, 0.8499, 0.5003, 0.8466, 0.02945, 0.9245, 0.02506, 0.924, 0.02805, 0.9136, 0.366, 0.9459, 0.3641, 0.9538, 0.3598, 0.9446, 0.921, 0.01213, 0.927, 0.005905, 0.931, 0.01778, 0.9722, 0.2826, 0.9784, 0.2829, 0.9785, 0.2921, 0.9729, 0.2918, 0.9496, 0.6212, 0.955, 0.6225, 0.9519, 0.6317, 0.9471, 0.6292, 0.6583, 0.9527, 0.6622, 0.9613, 0.6556, 0.9589, 0.9753, 0.494, 0.9766, 0.4879, 0.9815, 0.4887, 0.9808, 0.495, 0.9486, 0.6128, 0.9527, 0.603, 0.9554, 0.6139, 0.9782, 0.5213, 0.9736, 0.5119, 0.9802, 0.513, 0.9243, 0.3231, 0.9206, 0.322, 0.9243, 0.3185, 0.921, 0.8851, 0.921, 0.8903, 0.9168, 0.8871, 0.3591, 0.9739, 0.3638, 0.9732, 0.366, 0.9797, 0.3615, 0.9808, 0.006952, 0.933, 0.000565, 0.9247, 0.01054, 0.9284, 0.6553, 0.9674, 0.6605, 0.9691, 0.6622, 0.977, 0.6575, 0.9766, 0.01404, 0.9316, 0.0278, 0.9373, 0.009983, 0.9465, 0.01404, 0.9316, 0.01365, 0.9269, 0.01819, 0.9266, 0.09102, 0.9424, 0.1071, 0.9106, 0.1071, 0.9853, 0.9072, 0.3163, 0.9018, 0.314, 0.9066, 0.3118, 0.9714, 0.516, 0.9641, 0.5164, 0.9642, 0.5062, 0.9697, 0.5063, 0.9729, 0.2918, 0.9785, 0.2921, 0.9788, 0.3024, 0.9735, 0.3021, 0.9327, 0.7613, 0.9072, 0.7266, 0.9535, 0.7522, 0.4957, 0.8449, 0.4983, 0.8352, 0.5019, 0.846, 0.357, 0.9525, 0.3641, 0.9538, 0.3622, 0.9634, 0.357, 0.9626, 0.507, 0.6529, 0.5009, 0.6528, 0.502, 0.644, 0.5076, 0.6442, 0.9697, 0.5063, 0.9642, 0.5062, 0.9665, 0.4948, 0.9715, 0.4963, 0.3598, 0.9446, 0.3641, 0.9538, 0.357, 0.9525, 0.9788, 0.3024, 0.9784, 0.3093, 0.9737, 0.3091, 0.9735, 0.3021, 0.9673, 0.5274, 0.9641, 0.5164, 0.9714, 0.516, 0.9739, 0.2745, 0.9784, 0.2829, 0.9722, 0.2826, 0.9072, 0.3163, 0.9093, 0.3115, 0.9117, 0.3165, 0.9286, 0.3185, 0.9286, 0.3236, 0.9243, 0.3207, 0.5036, 0.8156, 0.4982, 0.8169, 0.4961, 0.8108, 0.5011, 0.8093, 0.9467, 0.8097, 0.9516, 0.8089, 0.9515, 0.8179, 0.357, 0.9626, 0.3622, 0.9634, 0.3638, 0.9732, 0.3591, 0.9739, 0.9018, 0.3118, 0.8936, 0.3133, 0.893, 0.307, 0.4805, 0.8446, 0.4816, 0.8503, 0.4773, 0.8477, 0.8923, 0.3257, 0.8867, 0.3257, 0.8867, 0.3161, 0.8913, 0.3165, 0.5076, 0.6442, 0.502, 0.644, 0.5018, 0.6345, 0.507, 0.6347, 0.5064, 0.836, 0.4983, 0.8352, 0.4998, 0.8261, 0.5058, 0.8262, 0.7048, 0.0365, 0.7476, 0.03862, 0.6743, 0.0868, 0.5064, 0.9259, 0.5007, 0.926, 0.5016, 0.919, 0.5064, 0.919, 0.8913, 0.3165, 0.8867, 0.3161, 0.8881, 0.3058, 0.8923, 0.3075, 0.5019, 0.846, 0.4983, 0.8352, 0.5064, 0.836, 0.5018, 0.6345, 0.5018, 0.6282, 0.5064, 0.6283, 0.507, 0.6347, 0.9018, 0.3118, 0.893, 0.307, 0.9018, 0.3058, 0.5031, 0.6606, 0.5009, 0.6528, 0.507, 0.6529, 0.4783, 0.8396, 0.4805, 0.8446, 0.4769, 0.8451, 0.8188, 0.8896, 0.8225, 0.8863, 0.8225, 0.8913, 0.003914, 0.41, 0.009218, 0.4088, 0.01115, 0.4138, 0.00619, 0.4151, 0.9214, 0.6177, 0.9033, 0.6228, 0.9086, 0.5821, 0.5058, 0.8262, 0.4998, 0.8261, 0.4982, 0.8169, 0.5036, 0.8156, 0.1424, 0.6136, 0.1169, 0.6148, 0.122, 0.5877, 0.4919, 0.8475, 0.4918, 0.8503, 0.4859, 0.8477, 0.4864, 0.8451, 0.002522, 0.3937, 0.009624, 0.394, 0.007827, 0.4012, 0.001947, 0.4013, 0.9464, 0.8174, 0.9515, 0.8179, 0.9516, 0.8256, 0.9474, 0.8249, 0.5064, 0.919, 0.5016, 0.919, 0.5011, 0.9113, 0.5055, 0.9113, 0.04539, 0.9775, 0.04468, 0.9686, 0.05458, 0.9593, 0.9488, 0.6373, 0.9455, 0.644, 0.9401, 0.6414, 0.1965, 0.0519, 0.1974, 0.0, 0.2541, 0.01575, 0.2541, 0.09768, 0.3165, 0.1131, 0.3331, 0.1574, 0.9474, 0.8249, 0.9516, 0.8256, 0.9503, 0.8336, 0.9464, 0.8319, 0.9247, 0.9391, 0.9333, 0.9408, 0.9271, 0.9469, 0.007051, 0.3851, 0.009624, 0.394, 0.002522, 0.3937, 0.5011, 0.9113, 0.5008, 0.9063, 0.5048, 0.9062, 0.5055, 0.9113, 0.9467, 0.8097, 0.9515, 0.8179, 0.9464, 0.8174, 0.5025, 0.9327, 0.5007, 0.926, 0.5064, 0.9259, 0.009343, 0.3021, 0.03018, 0.3117, 0.02744, 0.3346, 0.01016, 0.3249, 0.906, 0.07749, 0.9062, 0.04923, 0.9261, 0.05798, 0.928, 0.08173, 0.9199, 0.02905, 0.9285, 0.04656, 0.9035, 0.03476, 0.8957, 0.04458, 0.9035, 0.03476, 0.9062, 0.04923, 0.8268, 0.7155, 0.8484, 0.7539, 0.8227, 0.7828, 0.9439, 0.5942, 0.9522, 0.5924, 0.9527, 0.603, 0.001947, 0.4013, 0.007827, 0.4012, 0.009218, 0.4088, 0.003914, 0.41, 0.6556, 0.9589, 0.6622, 0.9613, 0.6605, 0.9691, 0.6553, 0.9674, 0.9142, 0.3228, 0.9146, 0.3203, 0.9206, 0.322, 0.92, 0.3244, 0.4955, 0.8396, 0.4955, 0.8449, 0.4919, 0.8459, 0.4919, 0.8402, 0.8956, 0.01834, 0.8923, 0.01196, 0.9036, 0.01002, 0.004796, 0.9392, 0.009983, 0.9465, 0.0, 0.9412, 0.05267, 0.9536, 0.04468, 0.9686, 0.03891, 0.9555, 0.6302, 0.9957, 0.5889, 0.9995, 0.6208, 0.962, 0.8936, 0.3133, 0.9018, 0.3118, 0.8923, 0.3173, 0.4805, 0.8446, 0.4773, 0.8477, 0.4769, 0.8451, 0.4714, 0.8503, 0.4713, 0.8475, 0.4769, 0.8451, 0.4773, 0.8477, 0.2361, 0.9556, 0.2419, 0.9607, 0.2365, 0.9686, 0.8856, 0.7189, 0.892, 0.7008, 0.9072, 0.7266, 0.9464, 0.8439, 0.9515, 0.8336, 0.9515, 0.858, 0.9702, 0.2746, 0.9739, 0.2745, 0.9722, 0.2826, 0.9124, 0.002411, 0.9036, 0.01002, 0.902, 0.002754, 0.907, 0.0, 0.9802, 0.513, 0.9736, 0.5119, 0.9744, 0.5034, 0.9803, 0.5044, 0.8961, 0.001855, 0.9036, 0.01002, 0.8923, 0.01196, 0.0407, 0.9436, 0.0278, 0.9373, 0.03793, 0.933, 0.1071, 0.9106, 0.09102, 0.9424, 0.06146, 0.9165, 0.7928, 0.7816, 0.7997, 0.8024, 0.7734, 0.8224, 0.02873, 0.9802, 0.04539, 0.9775, 0.03538, 0.9895, 0.5932, 0.1457, 0.6022, 0.1427, 0.5949, 0.1608, 0.9932, 0.6776, 0.976, 0.6745, 0.9835, 0.6496, 1.0, 0.6486, 0.1949, 0.8408, 0.2016, 0.8598, 0.1988, 0.8919, 0.8698, 0.297, 0.8718, 0.3192, 0.8482, 0.3245, 0.8499, 0.2981, 0.4771, 0.9497, 0.4738, 0.929, 0.4957, 0.9285, 0.6563, 0.4818, 0.6324, 0.5767, 0.5881, 0.571, 0.6136, 0.4809, 0.9035, 0.03476, 0.8895, 0.02831, 0.9024, 0.02531, 0.921, 0.01213, 0.9215, 0.005748, 0.927, 0.005905, 0.2935, 0.9831, 0.2774, 0.9683, 0.2935, 0.9446, 0.002126, 0.3845, 0.007051, 0.3851, 0.002522, 0.3937, 0.9243, 0.3231, 0.92, 0.3244, 0.9206, 0.322, 0.551, 0.2048, 0.5658, 0.2146, 0.5544, 0.2268, 0.9788, 0.2734, 0.9784, 0.2829, 0.9739, 0.2745, 0.793, 0.8633, 0.784, 0.8739, 0.752, 0.8786, 0.7537, 0.8569, 0.7258, 0.8794, 0.7079, 0.8626, 0.1899, 0.9299, 0.2079, 0.9275, 0.2079, 0.97, 0.5966, 0.8976, 0.6238, 0.9232, 0.6208, 0.962, 0.2011, 0.9167, 0.1988, 0.8919, 0.2216, 0.8888, 0.1965, 0.0519, 0.1751, 0.0965, 0.1772, 0.02238, 0.9121, 0.8502, 0.9294, 0.8354, 0.9259, 0.8753, 0.1424, 0.6136, 0.122, 0.5877, 0.1395, 0.5384, 0.1619, 0.5952, 0.6662, 0.4783, 0.6748, 0.4217, 0.7128, 0.4432, 0.4771, 0.9497, 0.5003, 0.9501, 0.4841, 0.9738, 0.5003, 0.9501, 0.4771, 0.9497, 0.4957, 0.9285, 0.7684, 0.4178, 0.8048, 0.4414, 0.781, 0.4648, 0.7128, 0.4432, 0.6541, 0.211, 0.7013, 0.2445, 0.6851, 0.2709, 0.1362, 0.6271, 0.1126, 0.6282, 0.1169, 0.6148, 0.7684, 0.4178, 0.7623, 0.3879, 0.8011, 0.3915, 0.8227, 0.8573, 0.793, 0.8633, 0.7879, 0.8382, 0.8185, 0.8291, 0.8079, 0.3679, 0.7774, 0.3517, 0.8227, 0.3537, 0.793, 0.8633, 0.752, 0.8786, 0.7258, 0.8794, 0.7537, 0.8569, 0.7537, 0.8569, 0.7879, 0.8382, 0.793, 0.8633, 0.9306, 0.2628, 0.9306, 0.3083, 0.9158, 0.3185, 0.9142, 0.2841, 0.7997, 0.8024, 0.8185, 0.8291, 0.7879, 0.8382, 0.4073, 0.813, 0.3835, 0.8277, 0.3727, 0.8153, 0.6873, 0.1497, 0.7307, 0.1718, 0.7347, 0.2074, 0.853, 0.896, 0.852, 0.9287, 0.8227, 0.8934, 0.7734, 0.8224, 0.7879, 0.8382, 0.7537, 0.8569, 0.7098, 0.3645, 0.7023, 0.3494, 0.7295, 0.3531, 0.5513, 0.1868, 0.5303, 0.2064, 0.5082, 0.1833, 0.3063, 0.9558, 0.3187, 0.9446, 0.3187, 0.9771, 0.1779, 0.8979, 0.2011, 0.9167, 0.1777, 0.9275, 0.1607, 0.9193, 0.2243, 0.9223, 0.2011, 0.9167, 0.2216, 0.8888, 0.5003, 0.8629, 0.4945, 0.8946, 0.4612, 0.8519, 0.6003, 0.1892, 0.5738, 0.2, 0.5949, 0.1608, 0.4561, 0.9548, 0.4771, 0.9497, 0.4841, 0.9738, 0.9273, 0.1967, 0.8849, 0.1768, 0.9056, 0.1274, 0.9326, 0.1402, 0.453, 0.8268, 0.4073, 0.813, 0.4393, 0.7699, 0.4824, 0.8197, 0.4957, 0.8093, 0.4957, 0.8384, 0.6837, 0.5228, 0.6662, 0.4783, 0.7128, 0.4432, 0.793, 0.8633, 0.8064, 0.8695, 0.784, 0.8739, 0.7734, 0.8224, 0.7997, 0.8024, 0.7879, 0.8382, 0.2541, 0.2203, 0.2076, 0.2136, 0.2541, 0.1804, 0.4117, 0.8336, 0.4049, 0.8512, 0.3835, 0.8277, 0.9464, 0.8365, 0.9464, 0.8799, 0.9259, 0.8753, 0.9294, 0.8354, 0.4957, 0.9285, 0.4738, 0.929, 0.4945, 0.8946, 0.1751, 0.1574, 0.1917, 0.1131, 0.2541, 0.09768, 0.1956, 0.2909, 0.2186, 0.3422, 0.1572, 0.3182, 0.2101, 0.2918, 0.1956, 0.2909, 0.1985, 0.2547, 0.7233, 0.3745, 0.7623, 0.3879, 0.7684, 0.4178, 0.7313, 0.5169, 0.781, 0.4648, 0.8082, 0.5205, 0.7823, 0.5517, 0.4049, 0.6886, 0.4117, 0.7062, 0.3835, 0.712, 0.4824, 0.8197, 0.4957, 0.8384, 0.4713, 0.8396, 0.7233, 0.3745, 0.7098, 0.3645, 0.7295, 0.3531, 0.4738, 0.929, 0.4771, 0.9497, 0.4561, 0.9548, 0.8706, 0.9525, 0.852, 0.9287, 0.8818, 0.9255, 0.5082, 0.3735, 0.5011, 0.3851, 0.4927, 0.3764, 0.4073, 0.813, 0.4117, 0.8336, 0.3835, 0.8277, 0.8856, 0.7189, 0.8683, 0.7273, 0.8371, 0.7034, 0.8107, 0.9528, 0.8041, 0.9784, 0.801, 0.954, 0.7977, 0.03466, 0.8458, 0.06506, 0.7912, 0.09653, 0.2541, 0.01575, 0.3108, 0.0, 0.3117, 0.0519, 0.5513, 0.1868, 0.5082, 0.1833, 0.5302, 0.1269, 0.5641, 0.1512, 0.1988, 0.8919, 0.2016, 0.8598, 0.2216, 0.8888, 0.9121, 0.8502, 0.9259, 0.8753, 0.9086, 0.8851, 0.9426, 0.6486, 0.9164, 0.6778, 0.8761, 0.6603, 0.7233, 0.3745, 0.7684, 0.4178, 0.7128, 0.4432, 0.6748, 0.4217, 0.6461, 0.9661, 0.6461, 0.9972, 0.6302, 0.9957, 0.2541, 0.2203, 0.2139, 0.2448, 0.2076, 0.2136, 0.8944, 0.8086, 0.8369, 0.8086, 0.8369, 0.7828, 0.8944, 0.7828, 0.7942, 0.3824, 0.7623, 0.3879, 0.7778, 0.3713, 0.7128, 0.4432, 0.781, 0.4648, 0.7313, 0.5169, 0.6837, 0.5228, 0.2139, 0.2448, 0.2169, 0.276, 0.1985, 0.2547, 0.6504, 0.6847, 0.6236, 0.7418, 0.5744, 0.6903, 0.6255, 0.6555, 0.1223, 0.04943, 0.147, 0.03252, 0.1529, 0.1125, 0.1917, 0.1131, 0.163, 0.1343, 0.1751, 0.0965, 0.551, 0.2048, 0.5303, 0.2064, 0.5513, 0.1868, 0.9737, 0.4484, 0.9737, 0.4879, 0.9641, 0.4834, 0.1751, 0.0965, 0.1529, 0.1125, 0.147, 0.03252, 0.1772, 0.02238, 0.5781, 0.1575, 0.5932, 0.1457, 0.5949, 0.1608, 0.852, 0.9287, 0.8539, 0.983, 0.8296, 0.9699, 0.5018, 0.3359, 0.483, 0.3466, 0.4808, 0.3346, 0.498, 0.3249, 0.5544, 0.2268, 0.5658, 0.2146, 0.5811, 0.2266, 0.5544, 0.2268, 0.5907, 0.2488, 0.5582, 0.2661, 0.5395, 0.2511, 0.453, 0.8268, 0.4355, 0.8435, 0.4117, 0.8336, 0.3165, 0.1131, 0.2541, 0.09768, 0.3117, 0.0519, 0.4117, 0.8336, 0.4355, 0.8435, 0.4049, 0.8512, 0.5907, 0.2488, 0.5811, 0.2266, 0.6053, 0.238, 0.1917, 0.1131, 0.1965, 0.0519, 0.2541, 0.09768, 0.1965, 0.0519, 0.2541, 0.01575, 0.3117, 0.0519, 0.2541, 0.09768, 0.7977, 0.03466, 0.8269, 0.0, 0.8718, 0.02354, 0.8458, 0.06506, 0.5009, 0.7392, 0.506, 0.728, 0.506, 0.7681, 0.7309, 0.345, 0.7774, 0.3517, 0.7778, 0.3713, 0.7295, 0.3531, 0.6577, 0.2667, 0.6802, 0.2809, 0.6563, 0.2848, 0.7347, 0.2074, 0.6541, 0.211, 0.6134, 0.1409, 0.6873, 0.1497, 0.7233, 0.3745, 0.7295, 0.3531, 0.7778, 0.3713, 0.7623, 0.3879, 0.6003, 0.1892, 0.6541, 0.211, 0.5869, 0.2171, 0.8651, 0.672, 0.892, 0.7008, 0.8856, 0.7189, 0.8856, 0.7189, 0.8371, 0.7034, 0.842, 0.679, 0.8651, 0.672, 0.6851, 0.2709, 0.6334, 0.2489, 0.5869, 0.2171, 0.6541, 0.211, 0.9625, 0.5647, 0.9514, 0.5542, 0.96, 0.5368, 0.7471, 0.1267, 0.6873, 0.1497, 0.6743, 0.0868, 0.7476, 0.03862, 0.7912, 0.09653, 0.8458, 0.06506, 0.8635, 0.1627, 0.8116, 0.1773, 0.8718, 0.2334, 0.8849, 0.1768, 0.9273, 0.1967, 0.9326, 0.2628, 0.6208, 0.962, 0.6238, 0.9232, 0.6461, 0.9661, 0.6302, 0.9957, 0.7307, 0.1718, 0.6873, 0.1497, 0.7471, 0.1267, 0.8107, 0.9528, 0.8107, 0.9807, 0.8041, 0.9784, 0.9788, 0.3684, 0.9641, 0.3394, 0.9788, 0.329, 0.03018, 0.3117, 0.009343, 0.3021, 0.02002, 0.2356, 0.05433, 0.2534, 0.3444, 0.9491, 0.343, 0.9576, 0.3374, 0.9499, 0.6577, 0.2667, 0.6334, 0.2489, 0.6851, 0.2709, 0.5738, 0.2, 0.5658, 0.2146, 0.551, 0.2048, 0.1751, 0.0965, 0.1569, 0.1293, 0.1529, 0.1125, 0.5738, 0.2, 0.5513, 0.1868, 0.5781, 0.1575, 0.5949, 0.1608, 0.6976, 0.329, 0.7023, 0.3494, 0.6888, 0.3526, 0.453, 0.7129, 0.4393, 0.7699, 0.4073, 0.7267, 0.3003, 0.9446, 0.2947, 0.9199, 0.3161, 0.9343, 0.5811, 0.2266, 0.5658, 0.2146, 0.5869, 0.2171, 0.5869, 0.2171, 0.5658, 0.2146, 0.5738, 0.2, 0.6334, 0.2489, 0.6053, 0.238, 0.5869, 0.2171, 0.6888, 0.3526, 0.7023, 0.3494, 0.7098, 0.3645, 0.1965, 0.0519, 0.1772, 0.02238, 0.1974, 0.0, 0.5544, 0.2268, 0.5811, 0.2266, 0.5907, 0.2488, 0.8761, 0.6603, 0.892, 0.7008, 0.8651, 0.672, 0.3758, 0.1247, 0.4238, 0.07954, 0.4594, 0.1738, 0.4242, 0.1934, 0.1917, 0.1131, 0.1751, 0.0965, 0.1965, 0.0519, 0.9595, 0.8006, 0.9927, 0.8032, 1.0, 0.8806, 0.9535, 0.886, 0.5963, 0.2578, 0.6053, 0.238, 0.6334, 0.2489, 0.9142, 0.3058, 0.8897, 0.2904, 0.8718, 0.2681, 0.9142, 0.2628, 0.9126, 0.9027, 0.9286, 0.9141, 0.9229, 0.9271, 0.3403, 0.9045, 0.3161, 0.9343, 0.2947, 0.9199, 0.2997, 0.8979, 0.921, 0.5552, 0.935, 0.5489, 0.9339, 0.558, 0.3067, 0.8314, 0.2507, 0.7929, 0.2816, 0.7864, 0.31, 0.8007, 0.8128, 0.7255, 0.8112, 0.7808, 0.7928, 0.7816, 0.6851, 0.2709, 0.6802, 0.2809, 0.6577, 0.2667, 0.8369, 0.8645, 0.8944, 0.8645, 0.9086, 0.8934, 0.8227, 0.8934, 0.453, 0.8268, 0.4117, 0.8336, 0.4073, 0.813, 0.2943, 0.2448, 0.2913, 0.276, 0.2541, 0.2801, 0.2541, 0.2801, 0.2139, 0.2448, 0.2541, 0.2203, 0.2943, 0.2448, 0.1751, 0.1574, 0.1601, 0.1461, 0.1917, 0.1131, 0.3829, 0.5403, 0.3862, 0.5877, 0.3686, 0.5384, 0.2596, 0.9675, 0.2539, 0.9728, 0.2542, 0.9597, 0.9665, 0.627, 0.9697, 0.6372, 0.9629, 0.6327, 0.6452, 0.125, 0.6873, 0.1497, 0.6134, 0.1409, 0.9286, 0.9141, 0.9126, 0.9027, 0.9292, 0.9053, 0.7928, 0.7816, 0.7707, 0.725, 0.8128, 0.7255, 0.7476, 0.03862, 0.7726, 0.0737, 0.7471, 0.1267, 0.1223, 0.04943, 0.1324, 0.1247, 0.08443, 0.07954, 0.3403, 0.9045, 0.348, 0.9172, 0.3161, 0.9343, 0.6873, 0.1497, 0.6452, 0.125, 0.6743, 0.0868, 0.04876, 0.1738, 0.08443, 0.07954, 0.1324, 0.1247, 0.08394, 0.1934, 0.8123, 0.4846, 0.781, 0.4648, 0.8048, 0.4414, 0.5738, 0.2, 0.551, 0.2048, 0.5513, 0.1868, 0.2186, 0.3422, 0.1919, 0.4046, 0.1409, 0.3942, 0.1572, 0.3182, 0.7048, 0.0365, 0.7442, 0.0007731, 0.7476, 0.03862, 0.203, 0.785, 0.1949, 0.8408, 0.1616, 0.793, 0.8707, 0.2285, 0.8698, 0.297, 0.8499, 0.2981, 0.8421, 0.2348, 0.8957, 0.04458, 0.9062, 0.04923, 0.8932, 0.05688, 0.976, 0.6745, 0.9932, 0.6776, 0.9946, 0.7387, 0.9613, 0.7368, 0.9056, 0.1274, 0.906, 0.07749, 0.928, 0.08173, 0.9326, 0.1402, 0.9126, 0.9027, 0.9229, 0.9271, 0.8939, 0.9364, 0.7823, 0.5517, 0.789, 0.6308, 0.7455, 0.6344, 0.7192, 0.5634, 0.5303, 0.2064, 0.551, 0.2048, 0.5544, 0.2268, 0.852, 0.9287, 0.8706, 0.9525, 0.8539, 0.983, 0.1324, 0.1247, 0.1223, 0.04943, 0.1529, 0.1125, 0.1542, 0.112, 0.9214, 0.6478, 0.9033, 0.6228, 0.9214, 0.6177, 0.853, 0.896, 0.8839, 0.896, 0.8818, 0.9255, 0.852, 0.9287, 0.8079, 0.3679, 0.7778, 0.3713, 0.7774, 0.3517, 0.8539, 0.983, 0.8706, 0.9525, 0.8839, 0.9924, 0.9121, 0.8502, 0.9128, 0.8288, 0.9294, 0.8354, 0.5001, 0.7613, 0.4713, 0.7585, 0.5008, 0.7189, 0.6305, 0.9216, 0.6238, 0.9232, 0.6139, 0.8793, 0.5641, 0.1512, 0.5781, 0.1575, 0.5513, 0.1868, 0.1616, 0.793, 0.1658, 0.7086, 0.2111, 0.6984, 0.203, 0.785, 0.2997, 0.8979, 0.2947, 0.9199, 0.2621, 0.9089, 0.7455, 0.6344, 0.789, 0.6308, 0.8128, 0.7255, 0.7707, 0.725, 0.1253, 0.5403, 0.1274, 0.4846, 0.1395, 0.5384, 0.9072, 0.7266, 0.892, 0.7008, 0.9048, 0.7032, 0.6575, 0.935, 0.6506, 0.9411, 0.6461, 0.8883, 0.6642, 0.8793, 0.6575, 0.935, 0.6642, 0.9527, 0.6506, 0.9411, 0.9048, 0.7032, 0.8761, 0.6603, 0.9164, 0.6778, 0.1274, 0.4846, 0.1409, 0.3942, 0.1919, 0.4046, 0.1715, 0.4878, 0.9048, 0.7032, 0.892, 0.7008, 0.8761, 0.6603, 0.6305, 0.9216, 0.6461, 0.9661, 0.6238, 0.9232, 0.8955, 0.7397, 0.8683, 0.7273, 0.8856, 0.7189, 0.2336, 0.3119, 0.2169, 0.276, 0.2541, 0.2801, 0.8955, 0.7397, 0.8856, 0.7189, 0.9072, 0.7266, 0.9327, 0.7613, 0.2745, 0.3119, 0.2541, 0.3346, 0.2336, 0.3119, 0.2541, 0.2801, 0.5486, 0.8793, 0.5486, 0.9174, 0.5198, 0.9662, 0.5082, 0.9073, 0.9464, 0.8365, 0.9294, 0.8354, 0.9339, 0.7828, 0.1715, 0.4878, 0.1395, 0.5384, 0.1274, 0.4846, 0.2243, 0.6282, 0.2111, 0.6984, 0.1658, 0.7086, 0.1454, 0.6536, 0.1362, 0.6271, 0.1169, 0.6148, 0.1424, 0.6136, 0.1779, 0.8979, 0.1988, 0.8919, 0.2011, 0.9167, 0.7313, 0.5169, 0.7823, 0.5517, 0.7192, 0.5634, 0.4713, 0.7585, 0.5001, 0.7613, 0.5008, 0.8093, 0.2304, 0.3325, 0.2101, 0.2918, 0.2336, 0.3119, 0.4491, 0.9272, 0.4347, 0.8512, 0.4612, 0.8519, 0.4738, 0.929, 0.1327, 0.998, 0.1071, 0.9516, 0.1446, 0.9965, 0.781, 0.4648, 0.8123, 0.4846, 0.8082, 0.5205, 0.1956, 0.2909, 0.2304, 0.3325, 0.2186, 0.3422, 0.7997, 0.8024, 0.7928, 0.7816, 0.8112, 0.7808, 0.1985, 0.2547, 0.2169, 0.276, 0.2101, 0.2918, 0.1949, 0.8408, 0.1988, 0.8919, 0.1779, 0.8979, 0.8893, 0.03661, 0.9035, 0.03476, 0.8957, 0.04458, 0.9098, 0.7196, 0.9048, 0.7032, 0.9164, 0.6778, 0.9339, 0.7828, 0.9294, 0.8354, 0.9128, 0.8288, 0.1446, 0.9965, 0.1071, 0.9516, 0.1446, 0.9106, 0.9191, 0.5626, 0.9124, 0.5706, 0.9125, 0.5579, 0.7264, 0.0, 0.7442, 0.0007731, 0.7048, 0.0365, 0.2541, 0.1804, 0.2076, 0.2136, 0.1795, 0.1887, 0.1751, 0.1574, 0.2139, 0.2448, 0.1985, 0.2547, 0.2076, 0.2136, 0.7013, 0.2445, 0.6541, 0.211, 0.7347, 0.2074, 0.6541, 0.211, 0.6003, 0.1892, 0.6134, 0.1409, 0.37, 0.8278, 0.3067, 0.8314, 0.31, 0.8007, 0.3717, 0.8018, 0.05593, 0.9604, 0.06146, 0.9165, 0.09102, 0.9424, 0.07262, 0.9775, 0.4713, 0.8471, 0.4355, 0.8435, 0.453, 0.8268, 0.4612, 0.8519, 0.4945, 0.8946, 0.4738, 0.929, 0.3331, 0.1574, 0.2541, 0.1804, 0.1751, 0.1574, 0.2541, 0.09768, 0.9208, 0.5469, 0.921, 0.5552, 0.9125, 0.5579, 0.9625, 0.5647, 0.9525, 0.5704, 0.9514, 0.5542, 0.7013, 0.2445, 0.7064, 0.2727, 0.6851, 0.2709, 0.2441, 0.7238, 0.2618, 0.6627, 0.3009, 0.6761, 0.3048, 0.7127, 0.6334, 0.2489, 0.6577, 0.2667, 0.6461, 0.2851, 0.9302, 0.9571, 0.9333, 0.9408, 0.9394, 0.9547, 0.3403, 0.9045, 0.2997, 0.8979, 0.3662, 0.8841, 0.9339, 0.558, 0.935, 0.5489, 0.9514, 0.5542, 0.9736, 0.5286, 0.9714, 0.5388, 0.9672, 0.5274, 0.3717, 0.9182, 0.3403, 0.9045, 0.3662, 0.8841, 0.3415, 0.6696, 0.3727, 0.6556, 0.3668, 0.6893, 0.0278, 0.9373, 0.03891, 0.9555, 0.009983, 0.9465, 0.4119, 0.954, 0.3847, 0.9243, 0.4312, 0.921, 0.5486, 0.8793, 0.5889, 0.9073, 0.5773, 0.9662, 0.5486, 0.9174, 0.9302, 0.9571, 0.9394, 0.9547, 0.9398, 0.9726, 0.9286, 0.9141, 0.9366, 0.9291, 0.9229, 0.9271, 0.9247, 0.9391, 0.9119, 0.9454, 0.9229, 0.9271, 0.3329, 0.9446, 0.341, 0.9474, 0.3374, 0.9499, 0.2542, 0.9597, 0.2539, 0.9728, 0.2431, 0.9666, 0.2459, 0.9569, 0.2361, 0.9556, 0.2255, 0.9619, 0.2243, 0.9554, 0.04468, 0.9686, 0.02873, 0.9802, 0.03891, 0.9555, 0.8981, 0.9511, 0.8976, 0.956, 0.8945, 0.9545, 0.9525, 0.5704, 0.9439, 0.5797, 0.9351, 0.5726, 0.8765, 0.3235, 0.8765, 0.3282, 0.8718, 0.3257, 0.9815, 0.5218, 0.9782, 0.5213, 0.9802, 0.513, 0.9668, 0.4224, 0.9641, 0.4128, 0.9704, 0.4117, 0.483, 0.3466, 0.5018, 0.3359, 0.5082, 0.3735, 0.4927, 0.3764, 0.8939, 0.9364, 0.8888, 0.9437, 0.8839, 0.942, 0.653, 0.9738, 0.6465, 0.9761, 0.6461, 0.9677, 0.6513, 0.966, 0.953, 0.5765, 0.9525, 0.5704, 0.9585, 0.5764, 0.6553, 0.9528, 0.6531, 0.9581, 0.6484, 0.9584, 0.6508, 0.9527, 0.4946, 0.387, 0.4927, 0.3764, 0.5011, 0.3851, 0.4986, 0.394, 0.9511, 0.7958, 0.9464, 0.7956, 0.9473, 0.788, 0.9517, 0.7881, 0.9401, 0.6472, 0.9367, 0.6405, 0.9401, 0.6373, 0.9818, 0.5535, 0.9822, 0.5627, 0.9774, 0.5615, 0.653, 0.9738, 0.6553, 0.9811, 0.6491, 0.9823, 0.9697, 0.6054, 0.9629, 0.6065, 0.9639, 0.5982, 0.9693, 0.5968, 0.8981, 0.9511, 0.891, 0.9498, 0.8888, 0.9437, 0.8939, 0.9364, 0.891, 0.9498, 0.8981, 0.9511, 0.8945, 0.9545, 0.4312, 0.921, 0.3847, 0.9243, 0.4065, 0.8512, 0.9671, 0.6163, 0.9582, 0.6251, 0.9585, 0.6138, 0.9629, 0.6065, 0.9086, 0.8875, 0.9127, 0.8851, 0.9127, 0.8906, 0.9135, 0.9582, 0.9119, 0.9454, 0.9219, 0.9499, 0.918, 0.9601, 0.8765, 0.3058, 0.8795, 0.3235, 0.8718, 0.3235, 0.8721, 0.7398, 0.8683, 0.7273, 0.8955, 0.7397, 0.2419, 0.9732, 0.2539, 0.9728, 0.2596, 0.9827, 0.2519, 0.9837, 0.921, 0.5552, 0.9208, 0.5469, 0.935, 0.5489, 0.9351, 0.5726, 0.9271, 0.5647, 0.9339, 0.558, 0.366, 0.9589, 0.3692, 0.9446, 0.3725, 0.9589, 0.9629, 0.6327, 0.9554, 0.6314, 0.9582, 0.6251, 0.9665, 0.627, 0.2542, 0.9597, 0.2459, 0.9569, 0.2523, 0.9481, 0.9238, 0.5706, 0.9271, 0.5647, 0.9351, 0.5726, 0.9286, 0.9141, 0.9292, 0.9053, 0.9384, 0.9238, 0.9119, 0.9454, 0.9247, 0.9391, 0.9219, 0.9499, 0.9335, 0.5795, 0.9351, 0.5726, 0.9439, 0.5797, 0.9385, 0.5821, 0.9514, 0.5542, 0.9525, 0.5704, 0.9351, 0.5726, 0.9339, 0.558, 0.07639, 0.6831, 0.06736, 0.6667, 0.1095, 0.6575, 0.9439, 0.5797, 0.9525, 0.5704, 0.953, 0.5765, 0.9485, 0.5803, 0.9525, 0.5704, 0.9625, 0.5647, 0.9585, 0.5764, 0.5061, 0.3845, 0.5011, 0.3851, 0.5082, 0.3735, 0.96, 0.5368, 0.935, 0.5489, 0.9377, 0.5347, 0.9576, 0.5256, 0.9792, 0.2383, 0.977, 0.2448, 0.9723, 0.2441, 0.9747, 0.2372, 0.2523, 0.9481, 0.2459, 0.9569, 0.2442, 0.9446, 0.3913, 0.6148, 0.3658, 0.6136, 0.3862, 0.5877, 0.9819, 0.5445, 0.9763, 0.5449, 0.977, 0.5346, 0.9822, 0.5343, 0.9067, 0.322, 0.9072, 0.3175, 0.9093, 0.3223, 0.9272, 0.6417, 0.9314, 0.6429, 0.9277, 0.644, 0.9247, 0.9391, 0.9229, 0.9271, 0.9366, 0.9291, 0.9333, 0.9408, 0.8981, 0.9511, 0.9119, 0.9454, 0.9086, 0.9548, 0.9023, 0.9561, 0.6317, 0.3691, 0.5978, 0.3509, 0.6368, 0.344, 0.9645, 0.4468, 0.9666, 0.4408, 0.972, 0.4421, 0.9696, 0.4484, 0.921, 0.5552, 0.9339, 0.558, 0.9271, 0.5647, 0.9191, 0.5626, 0.9724, 0.4078, 0.9704, 0.4117, 0.9687, 0.411, 0.9086, 0.9548, 0.9091, 0.9589, 0.9063, 0.9586, 0.3318, 0.9524, 0.3329, 0.9446, 0.3374, 0.9499, 0.3351, 0.9603, 0.3318, 0.9524, 0.3374, 0.9499, 0.9271, 0.9469, 0.9333, 0.9408, 0.9302, 0.9571, 0.9633, 0.5821, 0.9663, 0.5877, 0.9615, 0.5901, 0.9588, 0.5848, 0.5021, 0.728, 0.5009, 0.72, 0.5075, 0.7194, 0.9091, 0.9589, 0.9135, 0.9582, 0.9122, 0.9691, 0.3444, 0.9743, 0.3351, 0.9603, 0.343, 0.9576, 0.3351, 0.9603, 0.3374, 0.9499, 0.343, 0.9576, 0.9333, 0.9408, 0.9398, 0.9407, 0.9394, 0.9547, 0.921, 0.5552, 0.9191, 0.5626, 0.9125, 0.5579, 0.9293, 0.6373, 0.9272, 0.6417, 0.9227, 0.6374, 0.969, 0.5668, 0.9665, 0.5599, 0.9714, 0.5585, 0.9736, 0.5649, 0.2981, 0.2918, 0.2778, 0.3325, 0.2745, 0.3119, 0.9118, 0.3279, 0.9083, 0.3279, 0.9067, 0.322, 0.9093, 0.3223, 0.8976, 0.956, 0.8981, 0.9511, 0.9023, 0.9561, 0.4986, 0.394, 0.5057, 0.3937, 0.5062, 0.4013, 0.5004, 0.4012, 0.9023, 0.9561, 0.9086, 0.9548, 0.9063, 0.9586, 0.3727, 0.8945, 0.4065, 0.8512, 0.3847, 0.9243, 0.9351, 0.5726, 0.9335, 0.5795, 0.9276, 0.5804, 0.497, 0.4138, 0.499, 0.4088, 0.5043, 0.41, 0.502, 0.4151, 0.9773, 0.2642, 0.9792, 0.2721, 0.973, 0.2734, 0.9293, 0.6373, 0.9314, 0.6429, 0.9272, 0.6417, 0.9086, 0.9548, 0.9135, 0.9582, 0.9091, 0.9589, 0.8936, 0.3213, 0.9018, 0.3227, 0.893, 0.3276, 0.9122, 0.9691, 0.9135, 0.9582, 0.918, 0.9601, 0.9774, 0.5615, 0.9736, 0.5616, 0.9756, 0.5539, 0.9693, 0.5968, 0.9639, 0.5982, 0.9615, 0.5901, 0.9663, 0.5877, 0.9818, 0.5535, 0.9756, 0.5539, 0.9763, 0.5449, 0.9819, 0.5445, 0.9254, 0.8901, 0.921, 0.888, 0.9254, 0.8851, 0.5018, 0.7022, 0.5016, 0.6958, 0.5066, 0.6954, 0.5074, 0.7016, 0.6491, 0.9823, 0.6465, 0.9761, 0.653, 0.9738, 0.8976, 0.956, 0.9023, 0.9561, 0.8977, 0.9661, 0.9671, 0.6163, 0.9629, 0.6065, 0.9697, 0.6054, 0.5026, 0.9062, 0.5018, 0.9, 0.5061, 0.8987, 0.5067, 0.9045, 0.9774, 0.5615, 0.9756, 0.5539, 0.9818, 0.5535, 0.6513, 0.966, 0.6461, 0.9677, 0.6484, 0.9584, 0.6531, 0.9581, 0.9668, 0.4224, 0.9748, 0.4217, 0.9743, 0.4314, 0.9682, 0.4315, 0.9018, 0.3227, 0.8936, 0.3213, 0.8923, 0.3173, 0.9641, 0.5384, 0.9714, 0.5388, 0.9696, 0.5485, 0.9642, 0.5485, 0.9018, 0.3198, 0.9072, 0.3175, 0.9067, 0.322, 0.9277, 0.644, 0.9314, 0.6429, 0.9314, 0.6475, 0.9367, 0.6405, 0.9401, 0.6472, 0.9314, 0.6431, 0.9023, 0.9561, 0.9063, 0.9586, 0.8977, 0.9661, 0.5031, 0.6636, 0.5076, 0.662, 0.507, 0.6709, 0.9642, 0.5485, 0.9696, 0.5485, 0.9714, 0.5585, 0.9665, 0.5599, 0.5009, 0.6709, 0.507, 0.6709, 0.5076, 0.6794, 0.502, 0.6794, 0.4956, 0.8509, 0.4919, 0.8492, 0.4956, 0.8459, 0.977, 0.5346, 0.9772, 0.5276, 0.9819, 0.5274, 0.9822, 0.5343, 0.973, 0.2734, 0.9702, 0.2656, 0.9773, 0.2642, 0.9704, 0.4117, 0.9748, 0.4111, 0.9748, 0.4217, 0.9672, 0.5274, 0.9714, 0.5388, 0.9641, 0.5384, 0.5026, 0.8797, 0.5017, 0.8749, 0.5058, 0.8736, 0.5064, 0.8781, 0.5031, 0.6636, 0.507, 0.6709, 0.5009, 0.6709, 0.9754, 0.2546, 0.9702, 0.2554, 0.9723, 0.2441, 0.977, 0.2448, 0.501, 0.8797, 0.5067, 0.8803, 0.5054, 0.8895, 0.5007, 0.8894, 0.502, 0.6794, 0.5076, 0.6794, 0.5069, 0.6889, 0.5017, 0.689, 0.4816, 0.8503, 0.4827, 0.8446, 0.4859, 0.8477, 0.9093, 0.3223, 0.9072, 0.3175, 0.9118, 0.3173, 0.8846, 0.9582, 0.891, 0.9498, 0.8945, 0.9545, 0.03765, 0.7737, 0.02369, 0.7302, 0.02302, 0.6701, 0.05568, 0.7193, 0.5007, 0.8894, 0.5054, 0.8895, 0.5061, 0.8987, 0.5018, 0.9, 0.952, 0.8026, 0.9464, 0.8024, 0.9464, 0.7956, 0.9511, 0.7958, 0.9594, 0.5022, 0.9576, 0.5256, 0.9377, 0.5347, 0.9375, 0.5071, 0.5069, 0.6889, 0.5063, 0.6954, 0.5017, 0.6953, 0.5017, 0.689, 0.9704, 0.4117, 0.9748, 0.4217, 0.9668, 0.4224, 0.4988, 0.3021, 0.498, 0.3249, 0.4808, 0.3346, 0.478, 0.3117, 0.5011, 0.3851, 0.5061, 0.3845, 0.5057, 0.3937, 0.893, 0.3276, 0.9018, 0.3227, 0.9018, 0.3286, 0.96, 0.5368, 0.9514, 0.5542, 0.935, 0.5489, 0.9503, 0.8089, 0.9464, 0.8024, 0.952, 0.8026, 0.9682, 0.4315, 0.9743, 0.4314, 0.972, 0.4421, 0.9666, 0.4408, 0.5011, 0.859, 0.5064, 0.859, 0.5051, 0.8664, 0.5007, 0.8666, 0.6255, 0.6555, 0.5616, 0.6419, 0.5881, 0.571, 0.6324, 0.5767, 0.5014, 0.8499, 0.5063, 0.8509, 0.5011, 0.859, 0.9665, 0.627, 0.9582, 0.6251, 0.9671, 0.6163, 0.5007, 0.8666, 0.5051, 0.8664, 0.5058, 0.8736, 0.5017, 0.8749, 0.9272, 0.539, 0.9377, 0.5347, 0.935, 0.5489, 0.9473, 0.788, 0.9481, 0.7828, 0.952, 0.783, 0.9517, 0.7881, 0.5011, 0.3851, 0.5057, 0.3937, 0.4986, 0.394, 0.2431, 0.9666, 0.2539, 0.9728, 0.2419, 0.9732, 0.5063, 0.8509, 0.5064, 0.859, 0.5011, 0.859, 0.3859, 0.04943, 0.4238, 0.07954, 0.3758, 0.1247, 0.5004, 0.4012, 0.5062, 0.4013, 0.5043, 0.41, 0.499, 0.4088, 0.9218, 0.6459, 0.9214, 0.6434, 0.9272, 0.6417, 0.9277, 0.644, 0.5075, 0.711, 0.5015, 0.7116, 0.5018, 0.7022, 0.5074, 0.7016, 0.6501, 0.3372, 0.6662, 0.3493, 0.6368, 0.344, 0.9086, 0.9548, 0.9119, 0.9454, 0.9135, 0.9582, 0.9333, 0.9408, 0.9366, 0.9291, 0.9398, 0.9407, 0.9351, 0.5726, 0.9276, 0.5804, 0.9238, 0.5706, 0.4859, 0.8477, 0.4827, 0.8446, 0.4864, 0.8451, 0.9773, 0.2642, 0.9702, 0.2656, 0.9702, 0.2554, 0.9754, 0.2546, 0.9119, 0.9454, 0.8981, 0.9511, 0.8939, 0.9364, 0.4827, 0.8446, 0.4849, 0.8396, 0.4864, 0.8451, 0.819, 0.8963, 0.8225, 0.8961, 0.8225, 0.901, 0.9608, 0.9431, 0.9433, 0.9283, 0.9573, 0.9031, 0.5082, 0.7264, 0.5553, 0.7631, 0.517, 0.7838, 0.566, 0.8326, 0.5381, 0.8273, 0.517, 0.7838, 0.4347, 0.8699, 0.4312, 0.921, 0.4065, 0.8512, 0.6547, 0.4261, 0.6432, 0.4045, 0.6619, 0.3774, 0.1712, 0.9981, 0.1499, 0.9915, 0.1574, 0.961, 0.9292, 0.9053, 0.9126, 0.9027, 0.9192, 0.8934, 0.9727, 0.2082, 0.9795, 0.2372, 0.9629, 0.2362, 0.9555, 0.2113, 0.3904, 0.9578, 0.4119, 0.954, 0.4128, 0.975, 0.8814, 0.3553, 0.8796, 0.329, 0.9033, 0.3346, 0.9014, 0.3571, 0.5075, 0.7194, 0.5009, 0.72, 0.5015, 0.7116, 0.5075, 0.711, 0.8923, 0.01196, 0.8956, 0.01834, 0.8896, 0.01656, 0.9704, 0.4117, 0.9724, 0.4078, 0.9748, 0.4111, 0.9387, 0.08529, 0.9326, 0.0, 0.9795, 0.00516, 0.9723, 0.08255, 0.4119, 0.954, 0.3904, 0.9578, 0.3847, 0.9243, 0.9264, 0.5821, 0.9411, 0.5921, 0.9411, 0.6373, 0.9214, 0.6105, 0.03972, 0.646, 0.05991, 0.6355, 0.09422, 0.633, 0.06736, 0.6667, 0.1574, 0.961, 0.1899, 0.9391, 0.1899, 0.9833, 0.1712, 0.9981, 0.9164, 0.4127, 0.9588, 0.3915, 0.9641, 0.4457, 0.9371, 0.4596, 0.6802, 0.2809, 0.6943, 0.3035, 0.6563, 0.2848, 0.6619, 0.3774, 0.6432, 0.4045, 0.6317, 0.3691, 0.9407, 0.149, 0.9743, 0.1469, 0.9727, 0.2082, 0.9555, 0.2113, 0.3463, 0.5952, 0.3686, 0.5384, 0.3862, 0.5877, 0.3658, 0.6136, 0.3956, 0.6282, 0.372, 0.6271, 0.3913, 0.6148, 0.6112, 0.7894, 0.6054, 0.82, 0.566, 0.8326, 0.9573, 0.9031, 0.9433, 0.9283, 0.9398, 0.8934, 0.4128, 0.975, 0.3902, 0.98, 0.3904, 0.9578, 0.04473, 0.6699, 0.02302, 0.6701, 0.03972, 0.646, 0.05663, 0.6996, 0.05568, 0.7193, 0.04473, 0.6699, 0.6368, 0.344, 0.6662, 0.3493, 0.6619, 0.3774, 0.6317, 0.3691, 0.6212, 0.8376, 0.6513, 0.8412, 0.6208, 0.8573, 0.5703, 0.3292, 0.5961, 0.329, 0.6368, 0.344, 0.5978, 0.3509, 0.7016, 0.9555, 0.6745, 0.9813, 0.6978, 0.9166, 0.2541, 0.2203, 0.2541, 0.1804, 0.3006, 0.2136, 0.04473, 0.6699, 0.03972, 0.646, 0.06736, 0.6667, 0.8137, 0.9551, 0.8202, 0.9528, 0.8202, 0.9807, 0.5978, 0.3509, 0.5521, 0.3454, 0.5703, 0.3292, 0.9697, 0.5872, 0.9791, 0.5821, 0.9791, 0.6213, 0.8371, 0.7034, 0.8683, 0.7273, 0.8268, 0.7155, 0.4128, 0.975, 0.4347, 0.9758, 0.4109, 1.0, 0.9199, 0.02905, 0.931, 0.01778, 0.9285, 0.04656, 0.6317, 0.3691, 0.6171, 0.3846, 0.5978, 0.3509, 0.6501, 0.3372, 0.6368, 0.344, 0.6278, 0.333, 0.9387, 0.08529, 0.9723, 0.08255, 0.9743, 0.1469, 0.9407, 0.149, 0.4089, 0.6587, 0.4321, 0.6782, 0.4049, 0.6886, 0.02302, 0.6701, 0.0, 0.6561, 0.01387, 0.6437, 0.03972, 0.646, 0.5553, 0.7631, 0.5082, 0.7264, 0.5255, 0.6814, 0.1899, 0.9391, 0.1574, 0.961, 0.1454, 0.9275, 0.3331, 0.0965, 0.3452, 0.1343, 0.3165, 0.1131, 0.7414, 0.2269, 0.7398, 0.2461, 0.728, 0.2337, 0.6432, 0.4045, 0.6171, 0.3846, 0.6317, 0.3691, 0.4629, 0.6623, 0.4089, 0.6587, 0.4506, 0.6375, 0.6802, 0.2809, 0.6984, 0.2873, 0.6943, 0.3035, 0.9608, 0.9431, 0.9573, 0.9031, 0.9776, 0.8985, 0.9776, 0.9419, 0.6278, 0.333, 0.6368, 0.344, 0.5961, 0.329, 0.7557, 0.319, 0.7244, 0.3128, 0.7297, 0.2846, 0.3902, 0.98, 0.4128, 0.975, 0.4109, 1.0, 0.3612, 0.03252, 0.3859, 0.04943, 0.3553, 0.1125, 0.6468, 0.764, 0.6112, 0.7894, 0.5553, 0.7631, 0.6236, 0.7418, 0.4347, 0.9758, 0.4128, 0.975, 0.4119, 0.954, 0.7398, 0.2461, 0.7526, 0.2545, 0.7297, 0.2846, 0.4117, 0.7062, 0.4355, 0.6962, 0.453, 0.7129, 0.6432, 0.4045, 0.6362, 0.4252, 0.6171, 0.3846, 0.7147, 0.2945, 0.6984, 0.2873, 0.7064, 0.2727, 0.09422, 0.633, 0.1454, 0.6282, 0.1095, 0.6575, 0.06736, 0.6667, 0.3081, 0.7432, 0.3708, 0.7461, 0.3727, 0.7723, 0.3115, 0.7741, 0.05663, 0.6996, 0.04473, 0.6699, 0.06736, 0.6667, 0.7083, 0.957, 0.7016, 0.9555, 0.7235, 0.9123, 0.517, 0.7838, 0.5553, 0.7631, 0.6112, 0.7894, 0.566, 0.8326, 0.3187, 0.9631, 0.3318, 0.9446, 0.3318, 0.9737, 0.6054, 0.82, 0.6376, 0.8263, 0.6212, 0.8376, 0.7809, 0.02093, 0.7912, 0.03551, 0.7726, 0.0737, 0.6547, 0.4261, 0.6563, 0.4818, 0.6362, 0.4252, 0.5255, 0.6814, 0.5744, 0.6903, 0.6236, 0.7418, 0.5553, 0.7631, 0.3097, 0.2547, 0.2913, 0.276, 0.2943, 0.2448, 0.9433, 0.9283, 0.9608, 0.9431, 0.9441, 0.9497, 0.2943, 0.2448, 0.2541, 0.2203, 0.3006, 0.2136, 0.8137, 0.9551, 0.8202, 0.9807, 0.8107, 0.9795, 0.4117, 0.7062, 0.453, 0.7129, 0.4073, 0.7267, 0.05568, 0.7193, 0.07939, 0.7704, 0.03765, 0.7737, 0.3553, 0.1125, 0.3331, 0.0965, 0.331, 0.02238, 0.3612, 0.03252, 0.8188, 0.8794, 0.8113, 0.8967, 0.8048, 0.8909, 0.4089, 0.6587, 0.3764, 0.6588, 0.3747, 0.6282, 0.3835, 0.712, 0.4117, 0.7062, 0.4073, 0.7267, 0.331, 0.02238, 0.3117, 0.0519, 0.3108, 0.0, 0.6563, 0.2848, 0.6943, 0.3035, 0.6816, 0.329, 0.6592, 0.3215, 0.4049, 0.6886, 0.4355, 0.6962, 0.4117, 0.7062, 0.453, 0.7129, 0.4355, 0.6962, 0.4713, 0.6926, 0.6513, 0.8412, 0.6662, 0.8556, 0.6208, 0.8573, 0.5527, 0.8431, 0.566, 0.8326, 0.5726, 0.855, 0.9033, 0.6257, 0.8583, 0.6486, 0.8293, 0.6158, 0.8775, 0.5865, 0.5058, 0.7681, 0.5058, 0.8082, 0.5009, 0.797, 0.6212, 0.8376, 0.6208, 0.8573, 0.5743, 0.8637, 0.5726, 0.855, 0.6376, 0.8263, 0.6605, 0.8358, 0.6212, 0.8376, 0.7778, 0.3713, 0.8173, 0.3728, 0.7942, 0.3824, 0.5726, 0.855, 0.5455, 0.8588, 0.5527, 0.8431, 0.6054, 0.82, 0.6212, 0.8376, 0.5726, 0.855, 0.566, 0.8326, 0.2239, 0.9665, 0.2079, 0.9423, 0.2239, 0.9275, 0.5811, 0.2266, 0.5869, 0.2171, 0.6053, 0.238, 0.5949, 0.1608, 0.6134, 0.1409, 0.6003, 0.1892, 0.9229, 0.9271, 0.9119, 0.9454, 0.8939, 0.9364, 0.4393, 0.7699, 0.4073, 0.813, 0.4073, 0.7267, 0.1956, 0.2909, 0.2101, 0.2918, 0.2304, 0.3325, 0.8952, 0.4901, 0.8775, 0.5865, 0.8227, 0.5539, 0.8431, 0.4745, 0.9164, 0.4127, 0.9033, 0.3594, 0.9641, 0.329, 0.9588, 0.3915, 0.5002, 0.6762, 0.5009, 0.7189, 0.4713, 0.6789, 0.3513, 0.1293, 0.3331, 0.0965, 0.3553, 0.1125, 0.7076, 0.8829, 0.7235, 0.9123, 0.7016, 0.9555, 0.6978, 0.9166, 0.2935, 0.9657, 0.3063, 0.9446, 0.3063, 0.9772, 0.5381, 0.8273, 0.5527, 0.8431, 0.5318, 0.8551, 0.9785, 0.4078, 0.9641, 0.3974, 0.9785, 0.3684, 0.3331, 0.0965, 0.3117, 0.0519, 0.331, 0.02238, 0.7297, 0.2846, 0.7064, 0.2727, 0.728, 0.2337, 0.7398, 0.2461, 0.2896, 0.3422, 0.2778, 0.3325, 0.3126, 0.2909, 0.5318, 0.8551, 0.5455, 0.8588, 0.5408, 0.8793, 0.6851, 0.2709, 0.6984, 0.2873, 0.6802, 0.2809, 0.7347, 0.2074, 0.728, 0.2337, 0.7013, 0.2445, 0.7064, 0.2727, 0.6984, 0.2873, 0.6851, 0.2709, 0.5527, 0.8431, 0.5455, 0.8588, 0.5318, 0.8551, 0.009983, 0.9465, 0.03891, 0.9555, 0.02873, 0.9802, 0.3444, 0.9665, 0.3476, 0.9586, 0.3498, 0.969, 0.5738, 0.2, 0.6003, 0.1892, 0.5869, 0.2171, 0.9035, 0.03476, 0.9024, 0.02531, 0.9199, 0.02905, 0.01365, 0.9269, 0.01404, 0.9316, 0.01054, 0.9284, 0.3169, 0.6391, 0.3415, 0.6696, 0.3009, 0.6761, 0.2953, 0.6531, 0.9243, 0.3231, 0.9223, 0.3287, 0.92, 0.3244, 0.3009, 0.6761, 0.3415, 0.6696, 0.3668, 0.6893, 0.3331, 0.0965, 0.3165, 0.1131, 0.3117, 0.0519, 0.2283, 0.9715, 0.2365, 0.9686, 0.2348, 0.9803, 0.2541, 0.2801, 0.2169, 0.276, 0.2139, 0.2448, 0.9124, 0.002411, 0.921, 0.01213, 0.9036, 0.01002, 0.0278, 0.9373, 0.0407, 0.9436, 0.03891, 0.9555, 0.01016, 0.3249, 0.02744, 0.3346, 0.02518, 0.3466, 0.006382, 0.3359, 0.6575, 0.9766, 0.6622, 0.977, 0.6644, 0.9822, 0.66, 0.9823, 0.4321, 0.6782, 0.4629, 0.6623, 0.4713, 0.6926, 0.6662, 0.8794, 0.7076, 0.8829, 0.6978, 0.9166, 0.4539, 0.2534, 0.4242, 0.1934, 0.4594, 0.1738, 0.4882, 0.2356, 0.2953, 0.6531, 0.3009, 0.6761, 0.2618, 0.6627, 0.7147, 0.2945, 0.7064, 0.2727, 0.7297, 0.2846, 0.8775, 0.5865, 0.8293, 0.6158, 0.8227, 0.5539, 0.9272, 0.539, 0.9247, 0.5263, 0.9377, 0.5347, 0.6136, 0.4809, 0.6362, 0.4252, 0.6563, 0.4818, 0.9464, 0.8721, 0.9515, 0.858, 0.9515, 0.8824, 0.6236, 0.7418, 0.6545, 0.7208, 0.6468, 0.764, 0.3727, 0.7244, 0.3835, 0.712, 0.4073, 0.7267, 0.06302, 0.9076, 0.0663, 0.8512, 0.1124, 0.8488, 0.1454, 0.9106, 0.9014, 0.3571, 0.9024, 0.4254, 0.8737, 0.4181, 0.8814, 0.3553, 0.9375, 0.5071, 0.9371, 0.4596, 0.9641, 0.4457, 0.9594, 0.5022, 0.6054, 0.82, 0.6112, 0.7894, 0.6441, 0.8162, 0.7147, 0.2945, 0.7244, 0.3128, 0.6943, 0.3035, 0.4539, 0.2534, 0.4882, 0.2356, 0.4988, 0.3021, 0.478, 0.3117, 0.4629, 0.6623, 0.4321, 0.6782, 0.4089, 0.6587, 0.728, 0.2337, 0.7391, 0.2177, 0.7414, 0.2269, 0.3758, 0.1247, 0.354, 0.112, 0.3553, 0.1125, 0.3859, 0.04943, 0.4321, 0.6782, 0.4355, 0.6962, 0.4049, 0.6886, 0.4089, 0.6587, 0.4049, 0.6886, 0.3754, 0.6898, 0.3764, 0.6588, 0.6943, 0.3035, 0.6984, 0.2873, 0.7147, 0.2945, 0.7064, 0.2727, 0.7013, 0.2445, 0.728, 0.2337, 0.2774, 0.9823, 0.2596, 0.9453, 0.2774, 0.9446, 0.8955, 0.7397, 0.9327, 0.7613, 0.9262, 0.7828, 0.02302, 0.6701, 0.04473, 0.6699, 0.05568, 0.7193, 0.7083, 0.957, 0.6921, 0.9994, 0.7016, 0.9555, 0.1124, 0.8488, 0.0663, 0.8512, 0.03765, 0.7737, 0.07939, 0.7704, 0.2778, 0.3325, 0.2981, 0.2918, 0.3126, 0.2909, 0.5009, 0.6282, 0.5002, 0.6762, 0.4713, 0.6789, 0.3829, 0.5403, 0.3686, 0.5384, 0.3807, 0.4846, 0.8048, 0.8909, 0.8113, 0.8967, 0.8188, 0.9528, 0.801, 0.9441, 0.3126, 0.2909, 0.2981, 0.2918, 0.3097, 0.2547, 0.3367, 0.4878, 0.3163, 0.4046, 0.3673, 0.3942, 0.3807, 0.4846, 0.9657, 0.9955, 0.9608, 0.9431, 0.9776, 0.9419, 0.8268, 0.7155, 0.8683, 0.7273, 0.8721, 0.7398, 0.8952, 0.4901, 0.8431, 0.4745, 0.8737, 0.4181, 0.9024, 0.4254, 0.2541, 0.2801, 0.2913, 0.276, 0.2745, 0.3119, 0.5744, 0.6903, 0.5616, 0.6419, 0.6255, 0.6555, 0.8268, 0.7155, 0.8721, 0.7398, 0.8484, 0.7539, 0.9702, 0.3246, 0.9326, 0.2836, 0.9702, 0.2387, 0.3807, 0.4846, 0.3686, 0.5384, 0.3367, 0.4878, 0.7076, 0.8829, 0.7235, 0.8813, 0.7235, 0.9123, 0.2896, 0.3422, 0.351, 0.3182, 0.3673, 0.3942, 0.3163, 0.4046, 0.9326, 0.2836, 0.9581, 0.2372, 0.9702, 0.2387, 0.3913, 0.6148, 0.372, 0.6271, 0.3658, 0.6136, 0.3126, 0.2909, 0.351, 0.3182, 0.2896, 0.3422, 0.3481, 0.1461, 0.3331, 0.1574, 0.3165, 0.1131, 0.9608, 0.9431, 0.9657, 0.9955, 0.9441, 0.9497, 0.2745, 0.3119, 0.2913, 0.276, 0.2981, 0.2918, 0.6545, 0.7208, 0.6236, 0.7418, 0.6504, 0.6847, 0.6362, 0.4252, 0.6432, 0.4045, 0.6547, 0.4261, 0.2981, 0.2918, 0.2913, 0.276, 0.3097, 0.2547, 0.8484, 0.7539, 0.8721, 0.7398, 0.8887, 0.7431, 0.02002, 0.2356, 0.04876, 0.1738, 0.08394, 0.1934, 0.05433, 0.2534, 0.3331, 0.1574, 0.3286, 0.1887, 0.3006, 0.2136, 0.2541, 0.1804, 0.3097, 0.2547, 0.2943, 0.2448, 0.3006, 0.2136, 0.2255, 0.9619, 0.2361, 0.9556, 0.2365, 0.9686, 0.2283, 0.9715, 0.7476, 0.03862, 0.7809, 0.02093, 0.7726, 0.0737, 0.007051, 0.3851, 0.0, 0.3735, 0.01544, 0.3764, 0.935, 0.5489, 0.9208, 0.5469, 0.9272, 0.539, 0.7147, 0.2945, 0.7297, 0.2846, 0.7244, 0.3128, 0.7912, 0.27, 0.7557, 0.319, 0.7297, 0.2846, 0.7526, 0.2545, 0.2953, 0.6531, 0.3008, 0.6282, 0.3169, 0.6391, 0.3169, 0.6391, 0.3495, 0.6574, 0.3415, 0.6696, 0.1253, 0.5403, 0.1395, 0.5384, 0.122, 0.5877, 0.009624, 0.394, 0.007051, 0.3851, 0.01544, 0.3764, 0.01359, 0.387, 0.8809, 0.01255, 0.8876, 0.0207, 0.881, 0.02532, 0.3498, 0.969, 0.3476, 0.9586, 0.3555, 0.9613, 0.8225, 0.8961, 0.819, 0.8958, 0.8225, 0.8913, 0.6748, 0.4217, 0.6957, 0.379, 0.7233, 0.3745, 0.05593, 0.9423, 0.04938, 0.942, 0.05555, 0.9284, 0.02873, 0.9802, 0.04468, 0.9686, 0.04539, 0.9775, 0.3056, 0.7203, 0.3695, 0.7267, 0.3708, 0.7461, 0.3081, 0.7432, 0.2818, 0.7864, 0.2509, 0.7798, 0.3081, 0.7432, 0.3115, 0.7741, 0.3687, 0.847, 0.3043, 0.8541, 0.3067, 0.8314, 0.37, 0.8278, 0.3043, 0.8541, 0.2243, 0.8431, 0.2507, 0.7929, 0.3067, 0.8314, 0.8944, 0.8277, 0.8369, 0.8277, 0.8369, 0.8086, 0.8944, 0.8086, 0.8944, 0.8645, 0.8369, 0.8645, 0.8369, 0.834, 0.8944, 0.834, 0.2997, 0.8979, 0.2621, 0.9089, 0.2442, 0.8484, 0.3035, 0.8616, 0.3662, 0.8841, 0.2997, 0.8979, 0.3035, 0.8616, 0.3682, 0.8534, 0.3009, 0.6761, 0.3668, 0.6893, 0.369, 0.7203, 0.3048, 0.7127, 0.7235, 0.9215, 0.744, 0.9215, 0.801, 0.9633, 0.7992, 0.9631, 0.2509, 0.7798, 0.2243, 0.7291, 0.3056, 0.7203, 0.3081, 0.7432, 0.8944, 0.834, 0.8369, 0.834, 0.8369, 0.8277, 0.8944, 0.8277, 0.801, 0.8794, 0.744, 0.9215, 0.7235, 0.9215, 0.7992, 0.8795, 0.3682, 0.8534, 0.3035, 0.8616, 0.3043, 0.8541, 0.3687, 0.847, 0.3048, 0.7127, 0.369, 0.7203, 0.3695, 0.7267, 0.3056, 0.7203])
me_cube_006.materials.append(mat_material_002)
me_cube_006.use_remesh_preserve_volume = False
me_cube_006.use_remesh_preserve_attributes = False
me_cube_006.use_mirror_vertex_groups = False
me_cube_006.update()
arm_armature_001 = bpy.data.armatures.new('Armature.001')  # bones are not reproduced

# ---- objects
ob_armature = bpy.data.objects.new('Armature', arm_armature_001)
ob_b5 = bpy.data.objects.new('B5', me_cube_006)
ob_lamp = bpy.data.objects.new('Lamp', light_lamp)
ob_camera = bpy.data.objects.new('Camera', cam_camera)

# ---- transforms, parenting, visibility, modifiers, constraints
ob_armature.location = (0.4457, 0.09427, 6.625)
ob_armature.show_in_front = True
ob_armature.lineart.crease_threshold = 0.0
ob_b5.parent = ob_armature
ob_b5.matrix_parent_inverse = Matrix(((1.0, 0.0, 0.0, -0.4457), (0.0, 1.0, 0.0, -0.09427), (0.0, 0.0, 1.0, -6.625), (0.0, 0.0, 0.0, 1.0)))
ob_b5.location = (0.2215, -0.3874, 7.899)
ob_b5.lock_rotations_4d = False
ob_b5.empty_display_type = 'ARROWS'
ob_b5.lineart.crease_threshold = 0.0
_vg = ob_b5.vertex_groups.new(name='Bone')
for _i, _w in zip([137, 138, 139, 140, 141, 142, 143, 153, 154, 155, 156, 157, 158, 160, 162, 163, 164, 165, 169, 172, 173, 175, 178, 181, 182, 187, 188, 191, 193, 194, 213, 214, 215, 216, 217, 218, 219, 220, 221, 223, 224, 225, 234, 235, 236, 237, 238, 239, 240, 243, 244, 392, 393, 394, 395, 396, 397, 398, 408, 410, 411, 412, 413, 415, 417, 418, 419, 427, 429, 434, 435, 440, 441, 460, 461, 462, 463, 464, 465, 466, 467, 468, 469, 470, 471, 480, 481, 482, 483, 484, 487, 488], [0.2409, 0.06592, 0.06459, 0.01023, 0.07285, 0.5183, 0.3561, 0.03577, 0.003634, 0.09848, 0.1228, 0.1743, 0.125, 0.1032, 0.08156, 0.4967, 0.7262, 0.001564, 0.9187, 0.1291, 0.002887, 0.8056, 0.4794, 0.1847, 0.5017, 0.02771, 0.05102, 0.008356, 0.02279, 0.03571, 0.6705, 0.2341, 0.5171, 0.1861, 0.5605, 0.1449, 0.4406, 0.1568, 0.07628, 0.06402, 0.2225, 0.1338, 0.661, 0.5179, 0.8787, 0.772, 0.5798, 0.06513, 0.03974, 0.7458, 0.2984, 0.2733, 0.05169, 0.05783, 0.003934, 0.07394, 0.6522, 0.5424, 0.01605, 0.07745, 0.1148, 0.1571, 0.0924, 0.119, 0.06635, 0.5217, 0.7846, 0.8619, 0.5922, 0.01937, 0.03004, 0.005415, 0.01882, 0.8372, 0.2563, 0.2538, 0.7989, 0.2032, 0.7159, 0.1855, 0.09579, 0.004856, 0.1069, 0.3142, 0.1812, 0.771, 0.5758, 0.8168, 0.05137, 0.03602, 0.8944, 0.4538]): _vg.add([_i], _w, 'REPLACE')
_vg = ob_b5.vertex_groups.new(name='Bone.001')
for _i, _w in zip([137, 138, 139, 140, 141, 142, 143, 144, 146, 147, 148, 150, 152, 153, 154, 155, 156, 157, 158, 159, 160, 161, 162, 163, 164, 165, 168, 170, 172, 173, 175, 176, 177, 178, 180, 181, 182, 187, 188, 189, 190, 191, 193, 194, 196, 197, 206, 211, 216, 218, 225, 234, 235, 236, 237, 238, 239, 240, 241, 244, 392, 393, 394, 395, 396, 397, 398, 401, 402, 403, 405, 407, 408, 409, 410, 411, 412, 413, 414, 415, 416, 417, 418, 419, 420, 423, 424, 429, 434, 435, 436, 437, 438, 440, 441, 444, 453, 458, 480, 481, 482, 483, 484, 485, 488], [0.5368, 0.3466, 0.3937, 0.3863, 0.4286, 0.1624, 0.09793, 0.0001273, 0.0162, 0.2126, 0.08117, 0.04786, 0.05232, 0.2955, 0.1817, 0.5171, 0.5387, 0.6094, 0.589, 0.1312, 0.5562, 0.07635, 0.4874, 0.4369, 0.02016, 0.1634, 0.107, 0.04439, 0.7146, 0.1959, 0.0004549, 0.002712, 0.04107, 0.1207, 0.4811, 0.6426, 0.04491, 0.3119, 0.3127, 0.02481, 0.1631, 0.1888, 0.2283, 0.2368, 0.01294, 0.05317, 0.05944, 0.05469, 0.01053, 0.007089, 0.007138, 0.1876, 0.248, 0.04646, 0.1244, 0.205, 0.3992, 0.3496, 0.04706, 0.05535, 0.6007, 0.5068, 0.4761, 0.4188, 0.5425, 0.1001, 0.07823, 0.002881, 0.2051, 0.08622, 0.03769, 0.0397, 0.354, 0.1968, 0.6348, 0.6522, 0.6902, 0.7317, 0.1148, 0.6401, 0.07309, 0.5747, 0.4433, 0.007312, 0.145, 0.1342, 0.03719, 0.1103, 0.3597, 0.391, 0.02252, 0.1542, 0.2381, 0.2412, 0.3349, 0.05477, 0.01475, 0.01758, 0.1733, 0.251, 0.114, 0.4891, 0.4112, 0.04296, 0.04613]): _vg.add([_i], _w, 'REPLACE')
_vg = ob_b5.vertex_groups.new(name='Bone.002')
for _i, _w in zip([137, 138, 139, 140, 141, 144, 145, 146, 147, 148, 149, 150, 151, 152, 153, 154, 155, 156, 157, 158, 159, 160, 161, 162, 165, 168, 170, 171, 172, 173, 174, 176, 177, 179, 180, 181, 187, 188, 189, 190, 191, 193, 194, 195, 196, 197, 206, 211, 239, 240, 241, 242, 245, 246, 247, 252, 253, 392, 393, 394, 395, 396, 399, 400, 401, 402, 403, 404, 405, 406, 407, 408, 409, 410, 411, 412, 413, 414, 415, 416, 417, 420, 421, 423, 424, 425, 426, 428, 434, 435, 436, 437, 438, 439, 440, 441, 442, 443, 444, 483, 484, 485, 486, 489, 490, 493, 494, 500, 501, 504, 506, 508], [0.05282, 0.2023, 0.1287, 0.2797, 0.1664, 0.1819, 0.15, 0.2345, 0.1715, 0.2673, 0.09139, 0.4042, 0.2267, 0.1509, 0.2538, 0.4245, 0.146, 0.09426, 0.08628, 0.1002, 0.2399, 0.1386, 0.4636, 0.2006, 0.09672, 0.1049, 0.4843, 0.3356, 0.07052, 0.5567, 0.2861, 0.4442, 0.5272, 0.7447, 0.4689, 0.0538, 0.1405, 0.2125, 0.1395, 0.09788, 0.1712, 0.1327, 0.1897, 0.06041, 0.06242, 0.1126, 0.03956, 0.01664, 0.1986, 0.1737, 0.2498, 0.182, 0.11, 0.08375, 0.121, 0.1754, 0.2423, 0.01266, 0.1337, 0.08429, 0.2974, 0.09376, 0.2052, 0.1922, 0.2658, 0.155, 0.2859, 0.1169, 0.4856, 0.3432, 0.144, 0.2558, 0.4667, 0.1118, 0.05705, 0.06482, 0.06011, 0.2123, 0.09658, 0.5425, 0.1816, 0.06993, 0.01, 0.09778, 0.5403, 0.4196, 0.3784, 0.5608, 0.1068, 0.2047, 0.1474, 0.07237, 0.167, 0.03205, 0.1153, 0.1829, 0.06894, 0.0593, 0.1136, 0.1814, 0.1369, 0.2776, 0.2853, 0.1016, 0.06861, 0.1701, 0.2503, 0.007066, 0.01419, 0.01991, 0.003061, 0.002485]): _vg.add([_i], _w, 'REPLACE')
_vg = ob_b5.vertex_groups.new(name='Bone.003')
for _i, _w in zip([144, 145, 146, 148, 149, 150, 151, 152, 153, 154, 159, 161, 170, 171, 173, 174, 176, 177, 179, 189, 195, 197, 241, 242, 245, 246, 247, 248, 249, 252, 253, 399, 400, 401, 403, 404, 405, 406, 407, 409, 416, 424, 425, 426, 428, 436, 439, 485, 486, 489, 490, 491, 492, 493, 494, 495, 496, 497, 498, 499, 500, 501, 502, 503, 504, 505, 506, 507, 508, 509], [0.1075, 0.1362, 0.09685, 0.06896, 0.05679, 0.1491, 0.224, 0.03276, 0.009207, 0.05605, 0.005279, 0.1309, 0.1936, 0.3777, 0.03125, 0.3256, 0.251, 0.1831, 0.07455, 0.0525, 0.003629, 0.01158, 0.09174, 0.117, 0.5016, 0.6633, 0.2761, 0.01058, 0.03128, 0.541, 0.4324, 0.08508, 0.1754, 0.1086, 0.05335, 0.06422, 0.1265, 0.3151, 0.02994, 0.04015, 0.1105, 0.1844, 0.4559, 0.3586, 0.2296, 0.03143, 1.423e-05, 0.07287, 0.1383, 0.5866, 0.7637, 0.01302, 0.01324, 0.6689, 0.4774, 0.0674, 0.06643, 0.08775, 0.0377, 0.02993, 0.2243, 0.1089, 0.1421, 0.2038, 0.1688, 0.1488, 0.1294, 0.1746, 0.08232, 0.09676]): _vg.add([_i], _w, 'REPLACE')
_vg = ob_b5.vertex_groups.new(name='Bone.004')
for _i, _w in zip([144, 145, 148, 150, 151, 161, 170, 171, 174, 176, 177, 241, 245, 246, 247, 248, 249, 250, 251, 252, 253, 405, 416, 424, 425, 426, 428, 489, 490, 491, 492, 493, 494, 495, 496, 497, 498, 499, 500, 501, 502, 503, 504, 505, 506, 507, 508, 509], [0.01432, 0.01089, 0.003682, 0.05798, 0.03542, 0.0546, 0.08273, 0.06414, 0.08123, 0.09701, 0.07443, 0.01654, 0.3244, 0.1953, 0.5522, 0.9607, 0.9509, 0.9739, 0.9902, 0.1406, 0.212, 0.02537, 0.0262, 0.06717, 0.001242, 0.0377, 0.06362, 0.2741, 0.1451, 0.9609, 0.9637, 0.0847, 0.184, 0.9235, 0.9128, 0.8937, 0.9382, 0.9506, 0.7282, 0.8447, 0.824, 0.7711, 0.7761, 0.8324, 0.8287, 0.7885, 0.8799, 0.8803]): _vg.add([_i], _w, 'REPLACE')
_vg = ob_b5.vertex_groups.new(name='Bone.005')
for _i, _w in zip([172, 173, 177, 179, 181, 392, 393, 394, 395, 396, 399, 400, 401, 402, 403, 404, 405, 406, 407, 408, 409, 410, 411, 412, 413, 414, 415, 416, 417, 420, 421, 422, 423, 424, 425, 426, 428, 430, 431, 432, 433, 434, 435, 436, 437, 438, 439, 440, 441, 442, 443, 444, 453, 454, 458, 459, 476, 477, 478, 479, 481, 483, 484, 485, 486, 489, 493, 494], [0.01163, 0.07498, 0.07406, 0.07327, 0.005092, 0.06169, 0.296, 0.3738, 0.2477, 0.281, 0.6681, 0.6078, 0.5802, 0.6164, 0.5484, 0.7999, 0.3019, 0.3127, 0.7665, 0.3217, 0.242, 0.162, 0.1616, 0.0696, 0.1036, 0.6475, 0.1327, 0.238, 0.1622, 0.7646, 0.9452, 0.9664, 0.7388, 0.131, 0.08782, 0.208, 0.1171, 0.9324, 0.9645, 0.968, 0.9243, 0.4928, 0.3443, 0.7612, 0.7566, 0.5478, 0.9252, 0.6105, 0.436, 0.8845, 0.8947, 0.7951, 0.9375, 0.9473, 0.9437, 0.9862, 0.009862, 0.03961, 0.04243, 0.05194, 0.0002366, 0.2598, 0.4016, 0.5783, 0.5462, 0.002451, 0.06869, 0.05086]): _vg.add([_i], _w, 'REPLACE')
_vg = ob_b5.vertex_groups.new(name='Bone.006')
for _i, _w in zip([254, 260, 261, 264, 265, 271, 350, 351, 352, 353, 354, 355, 360, 430, 431, 432, 433, 472, 473, 474, 475, 476, 477, 478, 479], [0.1377, 0.3531, 0.2695, 0.06762, 0.007776, 0.06543, 0.8096, 0.1534, 0.7026, 0.9017, 0.1147, 0.686, 0.04169, 0.06359, 0.01903, 0.01048, 0.07162, 0.9779, 0.9782, 0.9922, 0.9943, 0.9698, 0.9543, 0.9535, 0.9472]): _vg.add([_i], _w, 'REPLACE')
_vg = ob_b5.vertex_groups.new(name='Bone.007')
for _i, _w in zip([254, 255, 256, 257, 258, 259, 260, 261, 262, 263, 264, 266, 267, 268, 269, 270, 271, 272, 273, 274, 275, 276, 277, 278, 279, 280, 281, 282, 283, 284, 285, 286, 287, 288, 289, 290, 291, 292, 293, 294, 295, 296, 297, 298, 299, 300, 301, 302, 303, 304, 305, 306, 307, 308, 309, 310, 311, 312, 313, 314, 315, 316, 317, 318, 319, 320, 321, 322, 323, 324, 325, 326, 327, 328, 329, 330, 331, 332, 333, 334, 335, 336, 337, 338, 339, 340, 341, 342, 343, 344, 345, 346, 347, 348, 349, 350, 351, 353, 355, 356, 357, 358, 359, 360, 362, 363, 364, 365], [0.7987, 0.9127, 0.7031, 0.3605, 0.332, 0.5395, 0.3255, 0.0623, 0.6192, 0.8928, 0.002328, 0.4098, 0.2889, 0.9644, 0.6887, 0.02242, 0.1223, 0.05941, 0.1262, 0.05408, 0.8958, 0.02546, 0.05264, 0.02802, 0.1355, 0.003262, 0.05733, 0.05042, 0.00622, 0.6378, 0.4918, 0.6514, 0.6642, 0.3431, 0.265, 0.2572, 0.2539, 0.2, 0.2023, 0.1981, 0.2161, 0.2096, 0.207, 0.3971, 0.3337, 0.2991, 0.1912, 0.165, 0.1716, 0.08097, 0.08357, 0.07597, 0.1036, 0.09086, 0.09004, 0.3644, 0.473, 0.3293, 0.2134, 0.1979, 0.2337, 0.1153, 0.1081, 0.1074, 0.1345, 0.1194, 0.1335, 0.4097, 0.481, 0.4105, 0.3155, 0.3107, 0.3337, 0.2551, 0.2478, 0.2492, 0.2645, 0.2542, 0.2698, 0.3979, 0.4718, 0.3604, 0.5432, 0.5651, 0.5417, 0.6266, 0.7377, 0.7435, 0.7678, 0.8849, 0.8262, 0.6648, 0.5278, 0.7357, 0.7734, 0.1116, 0.02411, 0.03373, 0.04188, 0.9067, 0.5542, 0.163, 0.1309, 0.03553, 0.6696, 0.5007, 0.9013, 0.7583]): _vg.add([_i], _w, 'REPLACE')
_vg = ob_b5.vertex_groups.new(name='Bone.008')
for _i, _w in zip([255, 256, 257, 258, 259, 262, 263, 266, 267, 269, 273, 279, 284, 285, 286, 287, 288, 289, 290, 291, 292, 293, 294, 295, 296, 297, 298, 299, 300, 301, 302, 303, 304, 305, 306, 307, 308, 309, 310, 311, 312, 313, 314, 315, 316, 317, 318, 319, 320, 321, 322, 323, 324, 325, 326, 327, 328, 329, 330, 331, 332, 333, 334, 335, 336, 337, 338, 339, 340, 341, 342, 343, 344, 345, 346, 347, 348, 349, 356, 357, 358, 362, 363, 364, 365], [0.06282, 0.288, 0.3928, 0.4425, 0.4449, 0.1262, 0.05516, 0.09416, 0.122, 0.05678, 0.02975, 0.01105, 0.3289, 0.4365, 0.3407, 0.323, 0.4254, 0.491, 0.5147, 0.5191, 0.5531, 0.5398, 0.5536, 0.5301, 0.5268, 0.5509, 0.5629, 0.6219, 0.6642, 0.7684, 0.8052, 0.7973, 0.9034, 0.9002, 0.9094, 0.8762, 0.8917, 0.8927, 0.6306, 0.5193, 0.6647, 0.7833, 0.7988, 0.7625, 0.8829, 0.8902, 0.8909, 0.8634, 0.8787, 0.8643, 0.5844, 0.513, 0.5835, 0.6801, 0.6849, 0.6617, 0.7413, 0.7487, 0.7474, 0.7319, 0.7423, 0.7265, 0.3865, 0.3357, 0.3822, 0.2363, 0.267, 0.3402, 0.262, 0.1909, 0.2248, 0.214, 0.1057, 0.1684, 0.3162, 0.4617, 0.2544, 0.2202, 0.06677, 0.4107, 0.02812, 0.1748, 0.3565, 0.09143, 0.2233]): _vg.add([_i], _w, 'REPLACE')
_vg = ob_b5.vertex_groups.new(name='Bone.009')
for _i, _w in zip([254, 257, 258, 260, 261, 262, 263, 264, 265, 266, 267, 269, 270, 271, 272, 273, 274, 275, 276, 277, 278, 279, 280, 281, 282, 283, 285, 288, 289, 290, 291, 292, 293, 294, 295, 296, 297, 334, 335, 336, 337, 338, 339, 340, 341, 350, 351, 352, 353, 354, 355, 358, 359, 360, 361, 362, 363], [0.06157, 0.07889, 0.08333, 0.32, 0.6464, 0.1854, 0.02635, 0.8446, 0.8497, 0.3639, 0.334, 0.2191, 0.944, 0.7626, 0.5935, 0.5936, 0.9292, 0.0878, 0.3864, 0.7449, 0.3392, 0.6527, 0.7122, 0.4062, 0.5368, 0.6053, 0.02555, 0.08348, 0.06205, 0.06137, 0.06082, 0.04499, 0.046, 0.04407, 0.05121, 0.04958, 0.0484, 0.1103, 0.07622, 0.1396, 0.1324, 0.08538, 0.05409, 0.06014, 0.03803, 0.07823, 0.8069, 0.2731, 0.05555, 0.8512, 0.261, 0.6495, 0.7806, 0.7952, 0.6392, 0.1053, 0.08091]): _vg.add([_i], _w, 'REPLACE')
_vg = ob_b5.vertex_groups.new(name='Bone.010')
for _i, _w in zip([257, 258, 262, 264, 265, 266, 267, 269, 271, 272, 273, 276, 277, 278, 279, 280, 281, 282, 283, 285, 288, 289, 290, 291, 292, 293, 294, 295, 296, 297, 301, 334, 335, 336, 337, 338, 339, 340, 341, 358, 359, 360, 361, 362, 363], [0.1667, 0.1409, 0.06039, 0.05854, 0.1078, 0.1296, 0.2491, 0.01929, 0.01858, 0.3203, 0.2343, 0.5631, 0.1894, 0.6092, 0.1786, 0.2498, 0.5185, 0.3977, 0.3502, 0.01526, 0.1466, 0.181, 0.1657, 0.1652, 0.1987, 0.2092, 0.2005, 0.2018, 0.213, 0.1922, 0.009929, 0.1028, 0.1147, 0.1157, 0.08671, 0.08137, 0.06279, 0.05043, 0.003776, 0.1276, 0.0695, 0.1092, 0.3376, 0.04885, 0.05917]): _vg.add([_i], _w, 'REPLACE')
_vg = ob_b5.vertex_groups.new(name='Bone.011')
for _i, _w in zip([137, 138, 139, 140, 141, 144, 145, 146, 147, 148, 149, 150, 151, 152, 153, 154, 155, 156, 157, 158, 159, 160, 161, 162, 165, 166, 167, 168, 170, 171, 172, 173, 174, 176, 177, 179, 181, 183, 184, 185, 186, 187, 188, 189, 190, 191, 192, 193, 194, 195, 196, 197, 206, 207, 211, 212, 230, 231, 233, 235, 239, 240, 241, 242, 245, 246, 252, 253, 424], [0.08592, 0.3609, 0.391, 0.2885, 0.3105, 0.6481, 0.6659, 0.6059, 0.5851, 0.5423, 0.8196, 0.3324, 0.4847, 0.7464, 0.3581, 0.2747, 0.2094, 0.2052, 0.09993, 0.1531, 0.5994, 0.1767, 0.2727, 0.2009, 0.7016, 0.955, 0.9633, 0.7455, 0.1612, 0.2004, 0.03047, 0.08752, 0.2887, 0.1685, 0.08916, 0.07973, 0.02788, 0.9212, 0.9828, 0.9414, 0.9379, 0.4937, 0.391, 0.7458, 0.7109, 0.5738, 0.9508, 0.5875, 0.509, 0.886, 0.8813, 0.7821, 0.8724, 0.9482, 0.8968, 0.9931, 0.0588, 0.06438, 0.01484, 0.001796, 0.3051, 0.4156, 0.569, 0.6476, 0.04811, 0.05061, 0.1291, 0.07519, 0.006187]): _vg.add([_i], _w, 'REPLACE')
_vg = ob_b5.vertex_groups.new(name='Bone.012')
for _i, _w in zip([0, 6, 7, 96, 97, 98, 99, 101, 183, 185, 186, 226, 227, 228, 229, 230, 231, 232, 233], [0.002089, 0.09418, 0.0362, 0.1639, 0.0222, 0.09357, 0.7546, 0.1275, 0.06984, 0.05263, 0.05787, 0.9613, 0.9678, 0.9921, 0.9466, 0.9383, 0.933, 0.9753, 0.9667]): _vg.add([_i], _w, 'REPLACE')
_vg = ob_b5.vertex_groups.new(name='Bone.013')
for _i, _w in zip([0, 1, 2, 3, 4, 5, 6, 7, 8, 9, 12, 13, 14, 15, 16, 17, 18, 19, 20, 21, 25, 30, 31, 32, 33, 34, 35, 36, 37, 38, 39, 40, 41, 42, 43, 44, 45, 46, 47, 48, 49, 53, 54, 56, 57, 58, 59, 60, 61, 62, 63, 64, 65, 66, 67, 68, 69, 70, 71, 72, 73, 74, 75, 76, 77, 78, 79, 80, 81, 82, 83, 84, 85, 86, 87, 88, 89, 90, 91, 92, 93, 94, 95, 96, 97, 99, 101, 102, 103, 104, 105, 108, 109, 110, 111, 229], [0.9058, 0.9768, 0.9627, 0.3601, 0.3633, 0.9464, 0.8149, 0.09213, 0.6899, 0.9827, 0.4105, 0.3758, 0.9529, 0.6665, 0.08293, 0.1437, 0.04587, 0.102, 0.1519, 0.8677, 0.05972, 0.7317, 0.7175, 0.971, 0.9831, 0.3425, 0.2381, 0.235, 0.2283, 0.1591, 0.1635, 0.1623, 0.1774, 0.1754, 0.1704, 0.2725, 0.2263, 0.2778, 0.06298, 0.07162, 0.05428, 0.001015, 0.005156, 0.1488, 0.1511, 0.09564, 0.1004, 0.09918, 0.1557, 0.07482, 0.06981, 0.07139, 0.07541, 0.07948, 0.08492, 0.9722, 0.9678, 0.9725, 0.9711, 0.9712, 0.9705, 0.9708, 0.9709, 0.9709, 0.9709, 0.9709, 0.9708, 0.5301, 0.5399, 0.5113, 0.5618, 0.5468, 0.6147, 0.6044, 0.6954, 0.6995, 0.7519, 0.8649, 0.9053, 0.8452, 0.9829, 0.9679, 0.9485, 0.7557, 0.05418, 0.1565, 0.08173, 0.8427, 0.8931, 0.1664, 0.1227, 0.6502, 0.6585, 0.9451, 0.9854, 0.03864]): _vg.add([_i], _w, 'REPLACE')
_vg = ob_b5.vertex_groups.new(name='Bone.014')
for _i, _w in zip([2, 3, 4, 5, 8, 12, 13, 15, 30, 31, 32, 34, 35, 36, 37, 38, 39, 40, 41, 42, 43, 44, 45, 46, 47, 48, 49, 50, 51, 52, 53, 54, 55, 56, 57, 58, 59, 60, 61, 62, 63, 64, 65, 66, 67, 69, 80, 81, 82, 83, 84, 85, 86, 87, 88, 89, 90, 91, 92, 95, 102, 103, 108, 109, 110], [0.02209, 0.1942, 0.207, 0.04657, 0.01517, 0.02574, 0.02911, 0.03557, 0.2197, 0.1689, 0.0006228, 0.1865, 0.3066, 0.305, 0.3611, 0.4426, 0.4117, 0.4152, 0.3936, 0.4163, 0.4375, 0.693, 0.7299, 0.6785, 0.9278, 0.9171, 0.9366, 0.9785, 0.9783, 0.977, 0.9705, 0.9681, 0.9747, 0.8495, 0.8455, 0.9033, 0.8988, 0.9, 0.8432, 0.9246, 0.9297, 0.9281, 0.924, 0.9199, 0.9144, 0.001281, 0.1121, 0.1534, 0.1046, 0.1183, 0.1635, 0.1944, 0.2127, 0.1918, 0.2504, 0.2233, 0.1161, 0.08861, 0.1389, 0.03839, 0.1011, 0.06162, 0.1282, 0.1108, 0.02855]): _vg.add([_i], _w, 'REPLACE')
_vg = ob_b5.vertex_groups.new(name='Bone.015')
for _i, _w in zip([0, 6, 7, 8, 10, 11, 12, 13, 16, 17, 18, 19, 20, 21, 26, 29, 80, 96, 97, 98, 99, 100, 101, 104, 105, 106, 107, 109, 226, 227], [0.0595, 0.08397, 0.8125, 0.08302, 0.8056, 0.4994, 0.003373, 0.06382, 0.7787, 0.7077, 0.1066, 0.04064, 0.1448, 0.06794, 0.02052, 0.09635, 0.002236, 0.07803, 0.9, 0.879, 0.08684, 0.9353, 0.7781, 0.203, 0.01818, 0.5318, 0.09249, 0.01128, 0.0007246, 0.008926]): _vg.add([_i], _w, 'REPLACE')
_vg = ob_b5.vertex_groups.new(name='Bone.016')
for _i, _w in zip([3, 4, 7, 8, 10, 11, 12, 13, 14, 15, 16, 17, 18, 19, 20, 21, 22, 23, 24, 25, 26, 27, 28, 29, 30, 31, 34, 35, 36, 37, 38, 39, 40, 41, 42, 43, 44, 45, 46, 80, 81, 82, 83, 84, 85, 86, 87, 88, 100, 102, 103, 104, 105, 106, 107, 108, 109], [0.4336, 0.4164, 0.05176, 0.1932, 0.172, 0.4966, 0.5247, 0.5199, 0.004703, 0.2686, 0.1334, 0.1348, 0.8412, 0.8427, 0.6984, 0.05979, 0.9874, 0.9848, 0.996, 0.9246, 0.96, 0.9885, 0.9964, 0.8875, 0.0364, 0.1009, 0.458, 0.4468, 0.4515, 0.4024, 0.3927, 0.4189, 0.4167, 0.4226, 0.4021, 0.386, 0.01379, 0.03171, 0.0302, 0.3312, 0.2888, 0.3598, 0.3037, 0.2765, 0.177, 0.1729, 0.1059, 0.04256, 0.04499, 0.05194, 0.02232, 0.6182, 0.8353, 0.4395, 0.8962, 0.2085, 0.1996]): _vg.add([_i], _w, 'REPLACE')
_vg = ob_b5.vertex_groups.new(name='Bone.017')
for _i, _w in zip([143, 178, 182, 213, 214, 215, 216, 219, 220, 225, 236, 238, 244, 392, 397, 398, 419, 427, 429, 448, 449, 452, 456, 457, 460, 461, 462, 463, 464, 465, 466, 467, 468, 469, 470, 471, 480, 481, 482, 487, 488], [0.01996, 0.04833, 0.1978, 0.04609, 0.1161, 0.2168, 0.05273, 0.002343, 0.0481, 0.0008525, 0.004251, 0.07255, 0.07089, 0.004544, 0.2179, 0.3249, 0.1758, 0.09839, 0.2174, 0.9768, 0.9703, 0.9654, 0.00149, 0.01028, 0.1002, 0.5967, 0.6565, 0.1833, 0.7724, 0.2456, 0.7483, 0.8773, 0.9658, 0.8853, 0.6733, 0.7652, 0.01919, 0.09844, 0.04775, 0.08335, 0.405]): _vg.add([_i], _w, 'REPLACE')
_vg = ob_b5.vertex_groups.new(name='Bone.018')
for _i, _w in zip([367, 368, 369, 370, 371, 372, 373, 377, 381, 382, 383, 385, 387, 389, 390, 391, 445, 446, 447, 449, 450, 451, 452, 455, 456, 457], [0.08524, 0.7609, 0.2092, 0.4556, 0.9052, 0.4953, 0.02995, 0.1815, 0.1902, 0.542, 0.9493, 0.1232, 0.2025, 0.8744, 0.9203, 0.1419, 0.9905, 0.9644, 0.9907, 0.005977, 0.9761, 0.9906, 0.00841, 0.9823, 0.974, 0.9716]): _vg.add([_i], _w, 'REPLACE')
_vg = ob_b5.vertex_groups.new(name='Bone.019')
for _i, _w in zip([367, 368, 369, 370, 371, 372, 373, 374, 376, 377, 378, 379, 380, 381, 382, 383, 385, 387, 388, 389, 390, 391, 446], [0.892, 0.217, 0.6603, 0.5408, 0.09228, 0.4993, 0.8573, 0.844, 0.101, 0.7108, 0.04181, 0.8807, 0.1464, 0.7995, 0.4567, 0.04729, 0.8143, 0.6771, 0.1154, 0.1082, 0.07058, 0.8227, 0.008734]): _vg.add([_i], _w, 'REPLACE')
_vg = ob_b5.vertex_groups.new(name='Bone.020')
for _i, _w in zip([366, 369, 373, 374, 375, 376, 377, 378, 379, 380, 384, 385, 386, 387, 388, 391], [1.002, 0.1304, 0.1027, 0.1327, 1.044, 0.8885, 0.1077, 0.9429, 0.1012, 0.8478, 1.008, 0.0625, 0.986, 0.1204, 0.8719, 0.02097]): _vg.add([_i], _w, 'REPLACE')
_vg = ob_b5.vertex_groups.new(name='Bone.021')
for _i, _w in zip([137, 142, 143, 156, 160, 163, 164, 169, 175, 178, 181, 182, 201, 202, 205, 209, 210, 213, 214, 215, 216, 217, 218, 219, 220, 221, 222, 223, 224, 225, 234, 235, 236, 237, 238, 243, 244, 398, 429, 460, 461, 462, 465, 466, 471, 488], [0.07563, 0.2671, 0.4886, 0.01596, 0.005313, 0.001984, 0.2266, 0.05595, 0.1535, 0.3245, 0.01188, 0.2429, 0.9778, 0.9674, 0.9745, 0.001054, 0.0087, 0.2787, 0.6306, 0.2555, 0.7237, 0.418, 0.8174, 0.5301, 0.7845, 0.8987, 0.9664, 0.9286, 0.7627, 0.8052, 0.1088, 0.155, 0.03279, 0.07962, 0.1017, 0.2316, 0.5628, 0.02821, 0.05775, 0.06088, 0.1299, 0.05947, 0.02324, 0.05708, 0.004941, 0.08313]): _vg.add([_i], _w, 'REPLACE')
_vg = ob_b5.vertex_groups.new(name='Bone.022')
for _i, _w in zip([113, 114, 115, 116, 117, 118, 119, 121, 123, 124, 127, 128, 129, 130, 132, 133, 134, 135, 136, 198, 199, 200, 202, 203, 204, 208, 209, 210], [0.01038, 0.8922, 0.7749, 0.4737, 0.9264, 0.4918, 0.08176, 0.02332, 0.6966, 0.09004, 0.1944, 0.5635, 0.8875, 0.3051, 0.7094, 0.05968, 0.9639, 0.944, 0.1437, 0.993, 0.9907, 0.992, 0.01192, 0.9935, 0.9958, 0.9831, 0.9744, 0.9729]): _vg.add([_i], _w, 'REPLACE')
_vg = ob_b5.vertex_groups.new(name='Bone.023')
for _i, _w in zip([112, 113, 114, 115, 116, 117, 118, 119, 121, 122, 123, 124, 125, 126, 127, 128, 129, 130, 132, 133, 134, 135, 136], [0.06496, 0.9683, 0.09575, 0.1203, 0.526, 0.07298, 0.5076, 0.922, 0.9077, 0.1826, 0.2423, 0.06274, 0.9717, 0.5102, 0.7995, 0.4363, 0.1105, 0.6696, 0.197, 0.7282, 0.002755, 0.04906, 0.8531]): _vg.add([_i], _w, 'REPLACE')
_vg = ob_b5.vertex_groups.new(name='Bone.024')
for _i, _w in zip([112, 115, 120, 121, 122, 123, 124, 126, 130, 131, 132, 133], [0.9272, 0.1047, 0.9876, 0.05568, 0.8115, 0.06108, 0.8472, 0.4784, 0.0004791, 1.019, 0.09359, 0.2121]): _vg.add([_i], _w, 'REPLACE')
_m = ob_b5.modifiers.new('Armature', 'ARMATURE')
_m.object = ob_armature
ob_lamp.location = (4.076, 1.005, 5.904)
ob_lamp.rotation_euler = (0.6503, 0.05522, 1.866)
ob_lamp.lock_rotations_4d = False
ob_lamp.empty_display_type = 'ARROWS'
ob_lamp.color = (0.0, 0.0, 0.0, 0.0)
ob_lamp.lineart.crease_threshold = 0.0
ob_camera.location = (7.481, -6.508, 5.344)
ob_camera.rotation_euler = (1.109, 0.0, 0.8149)
ob_camera.lock_rotations_4d = False
ob_camera.empty_display_type = 'ARROWS'
ob_camera.color = (0.0, 0.0, 0.0, 0.0)
ob_camera.display_type = 'WIRE'
ob_camera.lineart.crease_threshold = 0.0

# ---- collection membership
col_collection_1.objects.link(ob_armature)
col_collection_1.objects.link(ob_b5)
col_collection_1.objects.link(ob_lamp)
col_collection_1.objects.link(ob_camera)

# ---- scene / render settings (as saved in the file)
scene.camera = ob_camera
scene.frame_start = 1; scene.frame_end = 250; scene.frame_set(95)
scene.render.engine = 'CYCLES'
scene.render.resolution_percentage = 50
scene.render.dither_intensity = 0.0
scene.cycles.use_denoising = False
scene.cycles.samples = 128
scene.cycles.sampling_pattern = 'TABULATED_SOBOL'
scene.cycles.light_sampling_threshold = 0.0
scene.cycles.use_adaptive_sampling = False
scene.cycles.use_light_tree = False
scene.cycles.blur_glossy = 0.0
scene.cycles.sample_clamp_indirect = 0.0
scene.view_settings.view_transform = 'Standard'
bpy.context.view_layer.update()
